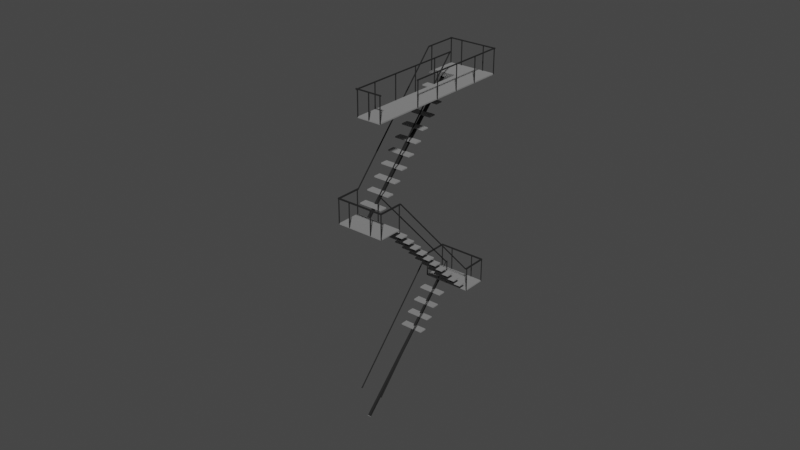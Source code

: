 # Source: stairs.blend  (saved by Blender 3.2.14; exported with 4.5.12 LTS)
import bpy
from mathutils import Matrix  # noqa: F401  (used for matrix-valued properties, if any)

bpy.ops.wm.read_factory_settings(use_empty=True)
scene = bpy.context.scene
scene.name = 'Scene'

# ---- collections
col_collection = bpy.data.collections.new('Collection'); scene.collection.children.link(col_collection)

# ---- materials (node trees are filled in below, after node groups)
mat_material_001 = bpy.data.materials.new('Material.001')
mat_material_001.use_transparent_shadow = False
mat_material = bpy.data.materials.new('Material')
mat_material.alpha_threshold = 0.0
mat_material.use_transparent_shadow = False
mat_material.line_color = (0.0, 0.0, 0.0, 1.0)

# ---- material node trees
mat_material_001.use_nodes = True; mat_material_001.node_tree.nodes.clear()
_N = mat_material_001.node_tree.nodes; _L = mat_material_001.node_tree.links
n0 = _N.new('ShaderNodeBsdfPrincipled'); n0.name = 'Principled BSDF'; n0.location = (10, 300)
n0.distribution = 'GGX'
n0.subsurface_method = 'RANDOM_WALK_SKIN'
n0.inputs[0].default_value = (0.009018, 0.009018, 0.009018, 1.0)
n0.inputs[2].default_value = 0.9094
n0.inputs[3].default_value = 1.45
n0.inputs[27].default_value = (0.0, 0.0, 0.0, 1.0)
n0.inputs[28].default_value = 1.0
n1 = _N.new('ShaderNodeOutputMaterial'); n1.name = 'Material Output'; n1.location = (300, 300)
_L.new(n0.outputs[0], n1.inputs[0])
n1.is_active_output = True
mat_material.use_nodes = True; mat_material.node_tree.nodes.clear()
_N = mat_material.node_tree.nodes; _L = mat_material.node_tree.links
n0 = _N.new('ShaderNodeOutputMaterial'); n0.name = 'Material Output'; n0.location = (300, 300)
n1 = _N.new('ShaderNodeBsdfPrincipled'); n1.name = 'Principled BSDF'; n1.location = (10, 300)
n1.distribution = 'GGX'
n1.subsurface_method = 'RANDOM_WALK_SKIN'
n1.inputs[0].default_value = (0.402, 0.402, 0.402, 1.0)
n1.inputs[1].default_value = 0.6614
n1.inputs[2].default_value = 0.8331
n1.inputs[3].default_value = 1.45
n1.inputs[13].default_value = 0.1535
n1.inputs[27].default_value = (0.0, 0.0, 0.0, 1.0)
n1.inputs[28].default_value = 1.0
_L.new(n1.outputs[0], n0.inputs[0])
n0.is_active_output = True

# ---- world
world_world = bpy.data.worlds.new('World'); scene.world = world_world
world_world.use_nodes = True; world_world.node_tree.nodes.clear()
_N = world_world.node_tree.nodes; _L = world_world.node_tree.links
n0 = _N.new('ShaderNodeOutputWorld'); n0.name = 'World Output'; n0.location = (300, 300)
n1 = _N.new('ShaderNodeBackground'); n1.name = 'Background'; n1.location = (10, 300)
n1.inputs[0].default_value = (0.05088, 0.05088, 0.05088, 1.0)
_L.new(n1.outputs[0], n0.inputs[0])
n0.is_active_output = True
world_world.color = (0.05088, 0.05088, 0.05088)
world_world.use_sun_shadow = False
world_world.sun_shadow_jitter_overblur = 0.0

# ---- meshes
me_cube_042 = bpy.data.meshes.new('Cube.042')
me_cube_042.from_pydata([(-1.0, -4.903, -61.7), (-1.0, -4.903, -59.7), (-1.0, 0.9995, -1.236), (-1.0, 0.9995, 0.7637), (1.0, -4.903, -61.7), (1.0, -4.903, -59.7), (1.0, 0.9995, -1.236), (1.0, 0.9995, 0.7637), (-1.0, -4.938, -61.35), (-1.0, -4.938, -59.35), (1.0, -4.938, -59.35), (1.0, -4.938, -61.35), (-1.0, 1.041, -0.8216), (-1.0, 1.041, -2.822), (1.0, 1.041, -2.822), (1.0, 1.041, -0.8216), (-115.3, 0.9905, -0.613), (-115.3, 1.024, -0.07272), (-115.3, 0.4096, 338.9), (-115.3, 0.4432, 339.5), (-113.3, 0.9905, -0.613), (-113.3, 1.024, -0.07272), (-113.3, 0.4096, 338.9), (-113.3, 0.4432, 339.5), (-115.3, 1.004, -1.871), (-115.3, 1.038, -1.331), (-113.3, 1.038, -1.331), (-113.3, 1.004, -1.871), (-115.3, 0.4052, 341.4), (-115.3, 0.3715, 340.8), (-113.3, 0.3715, 340.8), (-113.3, 0.4052, 341.4), (-58.14, 0.9905, -0.613), (-58.14, 1.024, -0.07272), (-58.14, 0.4096, 338.9), (-58.14, 0.4432, 339.5), (-56.14, 0.9905, -0.613), (-56.14, 1.024, -0.07272), (-56.14, 0.4096, 338.9), (-56.14, 0.4432, 339.5), (-57.88, 1.016, -5.074), (-57.88, 1.041, -4.672), (-56.4, 1.041, -4.672), (-56.4, 1.016, -5.074), (-58.14, 0.4052, 341.4), (-58.14, 0.3715, 340.8), (-56.14, 0.3715, 340.8), (-56.14, 0.4052, 341.4), (-58.14, -4.903, -61.7), (-58.14, -4.903, -59.7), (-58.14, 0.9995, -1.236), (-58.14, 0.9995, 0.7637), (-56.14, -4.903, -61.7), (-56.14, -4.903, -59.7), (-56.14, 0.9995, -1.236), (-56.14, 0.9995, 0.7637), (-57.88, -4.975, -60.11), (-57.88, -4.975, -58.63), (-56.4, -4.975, -58.63), (-56.4, -4.975, -60.11), (-58.14, 1.041, -0.8215), (-58.14, 1.041, -2.822), (-56.14, 1.041, -2.822), (-56.14, 1.041, -0.8215), (-115.4, -4.356, -401.9), (-115.4, -4.322, -401.3), (-115.4, -4.931, -60.79), (-115.4, -4.898, -60.25), (-113.4, -4.356, -401.9), (-113.4, -4.322, -401.3), (-113.4, -4.931, -60.79), (-113.4, -4.898, -60.25), (-115.4, -4.34, -403.7), (-115.4, -4.307, -403.2), (-113.4, -4.307, -403.2), (-113.4, -4.34, -403.7), (-115.4, -4.936, -58.38), (-115.4, -4.969, -58.92), (-113.4, -4.969, -58.92), (-113.4, -4.936, -58.38), (-57.96, -4.356, -401.9), (-57.96, -4.322, -401.3), (-57.63, -4.926, -60.7), (-57.63, -4.903, -60.34), (-55.96, -4.356, -401.9), (-55.96, -4.322, -401.3), (-56.29, -4.926, -60.7), (-56.29, -4.903, -60.34), (-57.96, -4.34, -403.7), (-57.96, -4.307, -403.2), (-55.96, -4.307, -403.2), (-55.96, -4.34, -403.7), (-57.23, -4.958, -59.33), (-57.23, -4.967, -59.48), (-56.69, -4.967, -59.48), (-56.69, -4.958, -59.33), (-88.09, -4.899, -456.4), (-88.09, -4.8, -455.6), (-88.09, -5.729, -98.58), (-88.09, -5.651, -102.2), (-82.37, -4.899, -456.4), (-82.37, -4.8, -455.6), (-82.37, -5.729, -98.58), (-82.37, -5.651, -102.2), (-88.09, -5.653, -101.3), (-88.09, -5.699, -100.8), (-82.37, -5.699, -100.8), (-82.37, -5.653, -101.3), (-88.09, -4.883, -457.3), (-88.09, -4.784, -456.5), (-82.37, -4.784, -456.5), (-82.37, -4.883, -457.3), (0.08292, -6.351, -68.72), (0.08292, -6.381, -70.99), (0.08292, -5.554, -103.2), (0.08292, -5.584, -105.5), (-114.2, -6.351, -68.72), (-114.2, -6.381, -70.99), (-114.2, -5.554, -103.2), (-114.2, -5.584, -105.5), (-57.06, -0.4374, 306.1), (-57.06, -0.4676, 303.8), (-57.06, -0.1983, 295.8), (-57.06, -0.2285, 293.5), (-114.2, -0.4374, 306.1), (-114.2, -0.4676, 303.8), (-114.2, -0.1983, 295.8), (-114.2, -0.2285, 293.5), (-57.06, -0.4374, 306.1), (-57.06, -0.4676, 303.8), (-57.06, -0.1983, 295.8), (-57.06, -0.2285, 293.5), (-114.2, -0.4374, 306.1), (-114.2, -0.4676, 303.8), (-114.2, -0.1983, 295.8), (-114.2, -0.2285, 293.5), (-57.06, -0.3603, 274.1), (-57.06, -0.3905, 271.8), (-57.06, -0.1212, 263.7), (-57.06, -0.1514, 261.5), (-114.2, -0.3603, 274.1), (-114.2, -0.3905, 271.8), (-114.2, -0.1212, 263.7), (-114.2, -0.1514, 261.5), (-57.06, -0.2832, 242.1), (-57.06, -0.3134, 239.8), (-57.06, -0.04408, 231.7), (-57.06, -0.07428, 229.4), (-114.2, -0.2832, 242.1), (-114.2, -0.3134, 239.8), (-114.2, -0.04408, 231.7), (-114.2, -0.07428, 229.4), (-57.06, -0.206, 210.1), (-57.06, -0.2362, 207.8), (-57.06, 0.03305, 199.7), (-57.06, 0.002841, 197.4), (-114.2, -0.206, 210.1), (-114.2, -0.2362, 207.8), (-114.2, 0.03305, 199.7), (-114.2, 0.002841, 197.4), (-57.06, -0.1289, 178.0), (-57.06, -0.1591, 175.8), (-57.06, 0.1102, 167.7), (-57.06, 0.07997, 165.4), (-114.2, -0.1289, 178.0), (-114.2, -0.1591, 175.8), (-114.2, 0.1102, 167.7), (-114.2, 0.07997, 165.4), (-57.06, -0.05178, 146.0), (-57.06, -0.08198, 143.7), (-57.06, 0.1873, 135.7), (-57.06, 0.1571, 133.4), (-114.2, -0.05178, 146.0), (-114.2, -0.08198, 143.7), (-114.2, 0.1873, 135.7), (-114.2, 0.1571, 133.4), (-57.06, 0.02535, 114.0), (-57.06, -0.004859, 111.7), (-57.06, 0.2644, 103.6), (-57.06, 0.2342, 101.4), (-114.2, 0.02535, 114.0), (-114.2, -0.004859, 111.7), (-114.2, 0.2644, 103.6), (-114.2, 0.2342, 101.4), (-57.06, 0.1025, 81.96), (-57.06, 0.07227, 79.69), (-57.06, 0.3415, 71.61), (-57.06, 0.3113, 69.33), (-114.2, 0.1025, 81.96), (-114.2, 0.07227, 79.69), (-114.2, 0.3415, 71.61), (-114.2, 0.3113, 69.33), (-57.06, 0.1796, 49.94), (-57.06, 0.1494, 47.66), (-57.06, 0.4187, 39.58), (-57.06, 0.3885, 37.31), (-114.2, 0.1796, 49.94), (-114.2, 0.1494, 47.66), (-114.2, 0.4187, 39.58), (-114.2, 0.3885, 37.31), (-57.06, 0.2567, 17.92), (-57.06, 0.2265, 15.64), (-57.06, 0.4958, 7.561), (-57.06, 0.4656, 5.285), (-114.2, 0.2567, 17.92), (-114.2, 0.2265, 15.64), (-114.2, 0.4958, 7.561), (-114.2, 0.4656, 5.285), (-57.06, 0.3338, -14.11), (-57.06, 0.3036, -16.38), (-57.06, 0.5729, -24.46), (-57.06, 0.5427, -26.74), (-114.2, 0.3338, -14.11), (-114.2, 0.3036, -16.38), (-114.2, 0.5729, -24.46), (-114.2, 0.5427, -26.74), (0.08292, 0.4508, -47.85), (0.08292, 0.4206, -50.13), (0.08292, 1.248, -82.37), (0.08292, 1.218, -84.65), (-114.2, 0.4508, -47.85), (-114.2, 0.4206, -50.13), (-114.2, 1.248, -82.37), (-114.2, 1.218, -84.65), (0.08292, -0.1494, -50.54), (0.08292, -0.1796, -52.81), (0.08292, 0.08964, -60.89), (0.08292, 0.05943, -63.17), (-57.06, -0.1494, -50.54), (-57.06, -0.1796, -52.81), (-57.06, 0.08964, -60.89), (-57.06, 0.05943, -63.17), (0.08292, -0.7098, -54.94), (0.08292, -0.74, -57.22), (0.08292, -0.4708, -65.3), (0.08292, -0.501, -67.58), (-57.06, -0.7098, -54.94), (-57.06, -0.74, -57.22), (-57.06, -0.4708, -65.3), (-57.06, -0.501, -67.58), (0.08292, -1.27, -59.35), (0.08292, -1.3, -61.63), (0.08292, -1.031, -69.71), (0.08292, -1.061, -71.98), (-57.06, -1.27, -59.35), (-57.06, -1.3, -61.63), (-57.06, -1.031, -69.71), (-57.06, -1.061, -71.98), (0.08292, -1.831, -63.76), (0.08292, -1.861, -66.03), (0.08292, -1.592, -74.11), (0.08292, -1.622, -76.39), (-57.06, -1.831, -63.76), (-57.06, -1.861, -66.03), (-57.06, -1.592, -74.11), (-57.06, -1.622, -76.39), (0.08292, -2.391, -68.16), (0.08292, -2.421, -70.44), (0.08292, -2.152, -78.52), (0.08292, -2.182, -80.8), (-57.06, -2.391, -68.16), (-57.06, -2.421, -70.44), (-57.06, -2.152, -78.52), (-57.06, -2.182, -80.8), (0.08292, -2.951, -72.57), (0.08292, -2.982, -74.85), (0.08292, -2.712, -82.93), (0.08292, -2.743, -85.2), (-57.06, -2.951, -72.57), (-57.06, -2.982, -74.85), (-57.06, -2.712, -82.93), (-57.06, -2.743, -85.2), (0.08292, -3.512, -76.98), (0.08292, -3.542, -79.26), (0.08292, -3.273, -87.33), (0.08292, -3.303, -89.61), (-57.06, -3.512, -76.98), (-57.06, -3.542, -79.26), (-57.06, -3.273, -87.33), (-57.06, -3.303, -89.61), (0.08292, -4.072, -81.39), (0.08292, -4.102, -83.66), (0.08292, -3.833, -91.74), (0.08292, -3.863, -94.02), (-57.06, -4.072, -81.39), (-57.06, -4.102, -83.66), (-57.06, -3.833, -91.74), (-57.06, -3.863, -94.02), (0.08292, -4.633, -85.79), (0.08292, -4.663, -88.07), (0.08292, -4.394, -96.15), (0.08292, -4.424, -98.43), (-57.06, -4.633, -85.79), (-57.06, -4.663, -88.07), (-57.06, -4.394, -96.15), (-57.06, -4.424, -98.43), (0.08292, -5.193, -90.2), (0.08292, -5.223, -92.48), (0.08292, -4.954, -100.6), (0.08292, -4.984, -102.8), (-57.06, -5.193, -90.2), (-57.06, -5.223, -92.48), (-57.06, -4.954, -100.6), (-57.06, -4.984, -102.8), (-57.06, -5.676, -126.6), (-57.06, -5.707, -128.9), (-57.06, -5.437, -137.0), (-57.06, -5.467, -139.3), (-114.2, -5.676, -126.6), (-114.2, -5.707, -128.9), (-114.2, -5.437, -137.0), (-114.2, -5.467, -139.3), (-57.06, -5.599, -158.7), (-57.06, -5.629, -160.9), (-57.06, -5.36, -169.0), (-57.06, -5.39, -171.3), (-114.2, -5.599, -158.7), (-114.2, -5.629, -160.9), (-114.2, -5.36, -169.0), (-114.2, -5.39, -171.3), (-57.06, -5.522, -190.7), (-57.06, -5.552, -193.0), (-57.06, -5.283, -201.0), (-57.06, -5.313, -203.3), (-114.2, -5.522, -190.7), (-114.2, -5.552, -193.0), (-114.2, -5.283, -201.0), (-114.2, -5.313, -203.3), (-57.06, -5.445, -222.7), (-57.06, -5.475, -225.0), (-57.06, -5.206, -233.1), (-57.06, -5.236, -235.3), (-114.2, -5.445, -222.7), (-114.2, -5.475, -225.0), (-114.2, -5.206, -233.1), (-114.2, -5.236, -235.3), (-88.49, 0.3502, -51.23), (-88.49, 0.4492, -50.45), (-88.49, -0.5008, 302.1), (-88.49, -0.4017, 302.9), (-82.77, 0.3502, -51.23), (-82.77, 0.4492, -50.45), (-82.77, -0.5008, 302.1), (-82.77, -0.4017, 302.9), (-88.49, -0.4039, 303.8), (-88.49, -0.4497, 304.4), (-82.77, -0.4497, 304.4), (-82.77, -0.4039, 303.8), (-88.49, 0.3658, -52.18), (-88.49, 0.4649, -51.4), (-82.77, 0.4649, -51.4), (-82.77, 0.3658, -52.18), (-30.01, -5.629, -103.3), (-30.01, -5.714, -98.99), (-30.01, 0.4832, -56.02), (-30.01, 0.4695, -50.36), (-24.3, -5.629, -103.3), (-24.3, -5.714, -98.99), (-24.3, 0.4832, -56.02), (-24.3, 0.4695, -50.36), (-30.01, 0.4854, -50.23), (-30.01, 0.5072, -52.6), (-24.3, 0.5072, -52.6), (-24.3, 0.4854, -50.23), (-30.01, -5.68, -101.0), (-30.01, -5.734, -98.38), (-24.3, -5.734, -98.38), (-24.3, -5.68, -101.0), (-57.06, -1.324, 341.0), (-114.2, -1.324, 341.0), (-57.06, -1.294, 343.2), (-114.2, -1.294, 343.2), (-0.2367, -0.4374, 306.1), (-0.2367, -0.4676, 303.8), (-0.2367, -1.294, 343.2), (-0.2367, -1.324, 341.0), (-57.06, 3.914, 117.6), (-57.06, 3.884, 115.3), (-0.2367, 3.914, 117.6), (-0.2367, 3.884, 115.3), (-115.1, 0.4477, -49.51), (-115.1, 1.052, -3.973), (-115.1, 0.4238, -48.48), (-115.1, 1.028, -2.938), (-113.3, 0.4477, -49.51), (-113.3, 1.052, -3.973), (-113.3, 0.4238, -48.48), (-113.3, 1.028, -2.938), (-115.1, -0.321, 299.3), (-115.1, 0.2831, 344.8), (-115.1, -0.3449, 300.3), (-115.1, 0.2592, 345.9), (-113.3, -0.321, 299.3), (-113.3, 0.2831, 344.8), (-113.3, -0.3449, 300.3), (-113.3, 0.2592, 345.9), (-115.1, -1.277, 340.7), (-115.1, -0.6732, 386.3), (-115.1, -1.301, 341.8), (-115.1, -0.6971, 387.3), (-113.3, -1.277, 340.7), (-113.3, -0.6732, 386.3), (-113.3, -1.301, 341.8), (-113.3, -0.6971, 387.3), (-0.7742, -1.277, 340.7), (-0.7742, -0.6732, 386.3), (-0.7742, -1.301, 341.8), (-0.7742, -0.6971, 387.3), (0.9401, -1.277, 340.7), (0.9401, -0.6732, 386.3), (0.9401, -1.301, 341.8), (0.9401, -0.6971, 387.3), (-0.7742, -0.321, 299.3), (-0.7742, 0.2831, 344.8), (-0.7742, -0.3449, 300.3), (-0.7742, 0.2592, 345.9), (0.9401, -0.321, 299.3), (0.9401, 0.2831, 344.8), (0.9401, -0.3449, 300.3), (0.9401, 0.2592, 345.9), (-0.7742, 0.5556, 261.3), (-0.7742, 1.16, 306.9), (-0.7742, 0.5317, 262.4), (-0.7742, 1.136, 307.9), (0.9401, 0.5556, 261.3), (0.9401, 1.16, 306.9), (0.9401, 0.5317, 262.4), (0.9401, 1.136, 307.9), (-0.7742, 1.432, 223.3), (-0.7742, 2.036, 268.9), (-0.7742, 1.408, 224.4), (-0.7742, 2.012, 269.9), (0.9401, 1.432, 223.3), (0.9401, 2.036, 268.9), (0.9401, 1.408, 224.4), (0.9401, 2.012, 269.9), (-0.7742, 2.309, 185.4), (-0.7742, 2.913, 230.9), (-0.7742, 2.285, 186.4), (-0.7742, 2.889, 231.9), (0.9401, 2.309, 185.4), (0.9401, 2.913, 230.9), (0.9401, 2.285, 186.4), (0.9401, 2.889, 231.9), (-0.7742, 3.903, 116.3), (-0.7742, 4.507, 161.9), (-0.7742, 3.879, 117.4), (-0.7742, 4.483, 162.9), (0.9401, 3.903, 116.3), (0.9401, 4.507, 161.9), (0.9401, 3.879, 117.4), (0.9401, 4.483, 162.9), (-57.92, 0.5556, 261.3), (-57.92, 1.16, 306.9), (-57.92, 0.5317, 262.4), (-57.92, 1.136, 307.9), (-56.2, 0.5556, 261.3), (-56.2, 1.16, 306.9), (-56.2, 0.5317, 262.4), (-56.2, 1.136, 307.9), (-57.92, 1.432, 223.3), (-57.92, 2.036, 268.9), (-57.92, 1.408, 224.4), (-57.92, 2.012, 269.9), (-56.2, 1.432, 223.3), (-56.2, 2.036, 268.9), (-56.2, 1.408, 224.4), (-56.2, 2.012, 269.9), (-57.92, 2.309, 185.4), (-57.92, 2.913, 230.9), (-57.92, 2.285, 186.4), (-57.92, 2.889, 231.9), (-56.2, 2.309, 185.4), (-56.2, 2.913, 230.9), (-56.2, 2.285, 186.4), (-56.2, 2.889, 231.9), (-57.92, 3.185, 147.4), (-57.92, 3.789, 192.9), (-57.92, 3.161, 148.4), (-57.92, 3.766, 194.0), (-56.2, 3.185, 147.4), (-56.2, 3.789, 192.9), (-56.2, 3.161, 148.4), (-56.2, 3.766, 194.0), (-57.92, 3.903, 116.3), (-57.92, 4.507, 161.9), (-57.92, 3.879, 117.4), (-57.92, 4.483, 162.9), (-56.2, 3.903, 116.3), (-56.2, 4.507, 161.9), (-56.2, 3.879, 117.4), (-56.2, 4.483, 162.9), (-29.35, 3.903, 116.3), (-29.35, 4.507, 161.9), (-29.35, 3.879, 117.4), (-29.35, 4.483, 162.9), (-27.63, 3.903, 116.3), (-27.63, 4.507, 161.9), (-27.63, 3.879, 117.4), (-27.63, 4.483, 162.9), (-29.35, -1.277, 340.7), (-29.35, -0.6732, 386.3), (-29.35, -1.301, 341.8), (-29.35, -0.6971, 387.3), (-27.63, -1.277, 340.7), (-27.63, -0.6732, 386.3), (-27.63, -1.301, 341.8), (-27.63, -0.6971, 387.3), (-86.49, -1.277, 340.7), (-86.49, -0.6732, 386.3), (-86.49, -1.301, 341.8), (-86.49, -0.6971, 387.3), (-84.77, -1.277, 340.7), (-84.77, -0.6732, 386.3), (-84.77, -1.301, 341.8), (-84.77, -0.6971, 387.3), (-0.7742, 1.245, -84.03), (-0.7742, 1.849, -38.49), (-0.7742, 1.221, -83.0), (-0.7742, 1.825, -37.46), (0.9401, 1.245, -84.03), (0.9401, 1.849, -38.49), (0.9401, 1.221, -83.0), (0.9401, 1.825, -37.46), (-115.1, 1.245, -84.03), (-115.1, 1.849, -38.49), (-115.1, 1.221, -83.0), (-115.1, 1.825, -37.46), (-113.3, 1.245, -84.03), (-113.3, 1.849, -38.49), (-113.3, 1.221, -83.0), (-113.3, 1.825, -37.46), (-86.59, 1.245, -84.03), (-86.59, 1.849, -38.49), (-86.59, 1.221, -83.0), (-86.59, 1.825, -37.46), (-84.88, 1.245, -84.03), (-84.88, 1.849, -38.49), (-84.88, 1.221, -83.0), (-84.88, 1.825, -37.46), (-29.45, 1.245, -84.03), (-29.45, 1.849, -38.49), (-29.45, 1.221, -83.0), (-29.45, 1.825, -37.46), (-27.73, 1.245, -84.03), (-27.73, 1.849, -38.49), (-27.73, 1.221, -83.0), (-27.73, 1.825, -37.46), (-0.8778, 0.4477, -49.51), (-0.8778, 1.052, -3.973), (-0.8778, 0.4238, -48.48), (-0.8778, 1.028, -2.937), (0.8365, 0.4477, -49.51), (0.8365, 1.052, -3.973), (0.8365, 0.4238, -48.48), (0.8365, 1.028, -2.937), (-58.02, 0.4477, -49.51), (-58.02, 1.052, -3.973), (-58.02, 0.4238, -48.48), (-58.02, 1.028, -2.937), (-56.31, 0.4477, -49.51), (-56.31, 1.052, -3.973), (-56.31, 0.4238, -48.48), (-56.31, 1.028, -2.937), (-115.1, -6.354, -70.37), (-115.1, -5.75, -24.84), (-115.1, -6.378, -69.34), (-115.1, -5.774, -23.8), (-113.3, -6.354, -70.37), (-113.3, -5.75, -24.84), (-113.3, -6.378, -69.34), (-113.3, -5.774, -23.8), (-115.1, -5.557, -104.9), (-115.1, -4.953, -59.36), (-115.1, -5.581, -103.9), (-115.1, -4.977, -58.32), (-113.3, -5.557, -104.9), (-113.3, -4.953, -59.36), (-113.3, -5.581, -103.9), (-113.3, -4.977, -58.32), (-86.49, -6.354, -70.37), (-86.49, -5.75, -24.84), (-86.49, -6.378, -69.34), (-86.49, -5.774, -23.8), (-84.77, -6.354, -70.37), (-84.77, -5.75, -24.84), (-84.77, -6.378, -69.34), (-84.77, -5.774, -23.8), (-29.35, -6.354, -70.37), (-29.35, -5.75, -24.84), (-29.35, -6.378, -69.34), (-29.35, -5.774, -23.8), (-27.63, -6.354, -70.37), (-27.63, -5.75, -24.84), (-27.63, -6.378, -69.34), (-27.63, -5.774, -23.8), (-0.7742, -6.354, -70.37), (-0.7742, -5.75, -24.84), (-0.7742, -6.378, -69.34), (-0.7742, -5.774, -23.8), (0.9401, -6.354, -70.37), (0.9401, -5.75, -24.84), (0.9401, -6.378, -69.34), (0.9401, -5.774, -23.8), (-0.7742, -5.557, -104.9), (-0.7742, -4.953, -59.36), (-0.7742, -5.581, -103.9), (-0.7742, -4.977, -58.32), (0.9401, -5.557, -104.9), (0.9401, -4.953, -59.36), (0.9401, -5.581, -103.9), (0.9401, -4.977, -58.32), (-57.92, -5.557, -104.9), (-57.92, -4.953, -59.36), (-57.92, -5.581, -103.9), (-57.92, -4.977, -58.32), (-56.2, -5.557, -104.9), (-56.2, -4.953, -59.36), (-56.2, -5.581, -103.9), (-56.2, -4.977, -58.32), (2.729, 4.504, 161.3), (2.729, 4.528, 163.1), (-61.08, 4.504, 161.3), (-61.08, 4.528, 163.1), (2.729, 4.472, 162.6), (2.729, 4.496, 164.5), (-61.08, 4.472, 162.6), (-61.08, 4.496, 164.5), (-58.23, 4.536, 159.9), (-58.23, 4.56, 161.7), (-58.23, 0.3565, 340.9), (-58.23, 0.3806, 342.7), (-55.94, 4.536, 159.9), (-55.94, 4.56, 161.7), (-55.94, 0.3565, 340.9), (-55.94, 0.3806, 342.7), (-1.102, 2.927, 229.6), (-1.102, 2.951, 231.4), (-1.102, -0.718, 387.5), (-1.102, -0.6939, 389.3), (1.184, 2.927, 229.6), (1.184, 2.951, 231.4), (1.184, -0.718, 387.5), (1.184, -0.6939, 389.3), (2.282, -0.6762, 385.7), (2.282, -0.6521, 387.5), (-116.5, -0.6762, 385.7), (-116.5, -0.6521, 387.5), (2.282, -0.7081, 387.0), (2.282, -0.684, 388.9), (-116.5, -0.7081, 387.0), (-116.5, -0.684, 388.9), (-115.4, 0.4104, 338.6), (-115.4, 0.4345, 340.4), (-115.4, -0.7276, 387.9), (-115.4, -0.7035, 389.7), (-113.1, 0.4104, 338.6), (-113.1, 0.4345, 340.4), (-113.1, -0.7276, 387.9), (-113.1, -0.7035, 389.7), (-115.6, 1.854, -39.12), (-115.6, 1.884, -36.84), (-115.6, 0.9973, -2.006), (-115.6, 1.028, 0.2708), (-112.7, 1.854, -39.12), (-112.7, 1.884, -36.84), (-112.7, 0.9973, -2.006), (-112.7, 1.028, 0.2708), (-1.395, 1.854, -39.12), (-1.395, 1.884, -36.84), (-1.395, 0.9973, -2.006), (-1.395, 1.028, 0.2708), (1.462, 1.854, -39.12), (1.462, 1.884, -36.84), (1.462, 0.9973, -2.006), (1.462, 1.028, 0.2708), (0.4961, 1.854, -39.11), (0.4961, 1.884, -36.84), (-114.9, 1.854, -39.11), (-114.9, 1.884, -36.84), (0.4961, 1.814, -37.39), (0.4961, 1.844, -35.11), (-114.9, 1.814, -37.39), (-114.9, 1.844, -35.11), (1.182, -5.794, -24.48), (1.182, -5.763, -22.2), (1.182, -4.937, -61.59), (1.182, -4.907, -59.31), (-1.676, -5.794, -24.48), (-1.676, -5.763, -22.2), (-1.676, -4.937, -61.59), (-1.676, -4.907, -59.31), (-113.0, -5.794, -24.48), (-113.0, -5.763, -22.2), (-113.0, -4.937, -61.59), (-113.0, -4.907, -59.31), (-115.9, -5.794, -24.48), (-115.9, -5.763, -22.2), (-115.9, -4.937, -61.59), (-115.9, -4.907, -59.31), (-114.9, -5.793, -24.48), (-114.9, -5.763, -22.21), (0.4763, -5.793, -24.48), (0.4763, -5.763, -22.21), (-114.9, -5.754, -26.21), (-114.9, -5.723, -23.93), (0.4763, -5.754, -26.21), (0.4763, -5.723, -23.93)], [], [(0, 1, 3, 2), (7, 6, 14, 15), (6, 7, 5, 4), (5, 1, 9, 10), (2, 6, 4, 0), (7, 3, 1, 5), (11, 10, 9, 8), (4, 5, 10, 11), (1, 0, 8, 9), (0, 4, 11, 8), (13, 12, 15, 14), (6, 2, 13, 14), (3, 7, 15, 12), (2, 3, 12, 13), (16, 17, 19, 18), (23, 22, 30, 31), (22, 23, 21, 20), (21, 17, 25, 26), (18, 22, 20, 16), (23, 19, 17, 21), (27, 26, 25, 24), (20, 21, 26, 27), (17, 16, 24, 25), (16, 20, 27, 24), (29, 28, 31, 30), (22, 18, 29, 30), (19, 23, 31, 28), (18, 19, 28, 29), (32, 33, 35, 34), (39, 38, 46, 47), (38, 39, 37, 36), (37, 33, 41, 42), (34, 38, 36, 32), (39, 35, 33, 37), (43, 42, 41, 40), (36, 37, 42, 43), (33, 32, 40, 41), (32, 36, 43, 40), (45, 44, 47, 46), (38, 34, 45, 46), (35, 39, 47, 44), (34, 35, 44, 45), (48, 49, 51, 50), (55, 54, 62, 63), (54, 55, 53, 52), (53, 49, 57, 58), (50, 54, 52, 48), (55, 51, 49, 53), (59, 58, 57, 56), (52, 53, 58, 59), (49, 48, 56, 57), (48, 52, 59, 56), (61, 60, 63, 62), (54, 50, 61, 62), (51, 55, 63, 60), (50, 51, 60, 61), (64, 65, 67, 66), (71, 70, 78, 79), (70, 71, 69, 68), (69, 65, 73, 74), (66, 70, 68, 64), (71, 67, 65, 69), (75, 74, 73, 72), (68, 69, 74, 75), (65, 64, 72, 73), (64, 68, 75, 72), (77, 76, 79, 78), (70, 66, 77, 78), (67, 71, 79, 76), (66, 67, 76, 77), (80, 81, 83, 82), (87, 86, 94, 95), (86, 87, 85, 84), (85, 81, 89, 90), (82, 86, 84, 80), (87, 83, 81, 85), (91, 90, 89, 88), (84, 85, 90, 91), (81, 80, 88, 89), (80, 84, 91, 88), (93, 92, 95, 94), (86, 82, 93, 94), (83, 87, 95, 92), (82, 83, 92, 93), (96, 97, 99, 98), (103, 102, 106, 107), (102, 103, 101, 100), (101, 97, 109, 110), (98, 102, 100, 96), (103, 99, 97, 101), (105, 104, 107, 106), (102, 98, 105, 106), (99, 103, 107, 104), (98, 99, 104, 105), (111, 110, 109, 108), (100, 101, 110, 111), (97, 96, 108, 109), (96, 100, 111, 108), (112, 116, 118, 114), (115, 114, 118, 119), (119, 118, 116, 117), (117, 113, 115, 119), (113, 112, 114, 115), (117, 116, 112, 113), (120, 124, 126, 122), (123, 122, 126, 127), (127, 126, 124, 125), (125, 121, 123, 127), (121, 120, 122, 123), (125, 124, 120, 121), (128, 132, 134, 130), (131, 130, 134, 135), (135, 134, 132, 133), (133, 129, 131, 135), (129, 128, 130, 131), (370, 128, 372, 374), (136, 140, 142, 138), (139, 138, 142, 143), (143, 142, 140, 141), (141, 137, 139, 143), (137, 136, 138, 139), (141, 140, 136, 137), (144, 148, 150, 146), (147, 146, 150, 151), (151, 150, 148, 149), (149, 145, 147, 151), (145, 144, 146, 147), (149, 148, 144, 145), (152, 156, 158, 154), (155, 154, 158, 159), (159, 158, 156, 157), (157, 153, 155, 159), (153, 152, 154, 155), (157, 156, 152, 153), (160, 164, 166, 162), (163, 162, 166, 167), (167, 166, 164, 165), (165, 161, 163, 167), (161, 160, 162, 163), (165, 164, 160, 161), (168, 172, 174, 170), (171, 170, 174, 175), (175, 174, 172, 173), (173, 169, 171, 175), (169, 168, 170, 171), (173, 172, 168, 169), (176, 180, 182, 178), (179, 178, 182, 183), (183, 182, 180, 181), (181, 177, 179, 183), (177, 176, 178, 179), (181, 180, 176, 177), (184, 188, 190, 186), (187, 186, 190, 191), (191, 190, 188, 189), (189, 185, 187, 191), (185, 184, 186, 187), (189, 188, 184, 185), (192, 196, 198, 194), (195, 194, 198, 199), (199, 198, 196, 197), (197, 193, 195, 199), (193, 192, 194, 195), (197, 196, 192, 193), (200, 204, 206, 202), (203, 202, 206, 207), (207, 206, 204, 205), (205, 201, 203, 207), (201, 200, 202, 203), (205, 204, 200, 201), (208, 212, 214, 210), (211, 210, 214, 215), (215, 214, 212, 213), (213, 209, 211, 215), (209, 208, 210, 211), (213, 212, 208, 209), (216, 220, 222, 218), (219, 218, 222, 223), (223, 222, 220, 221), (221, 217, 219, 223), (217, 216, 218, 219), (221, 220, 216, 217), (224, 228, 230, 226), (227, 226, 230, 231), (231, 230, 228, 229), (229, 225, 227, 231), (225, 224, 226, 227), (229, 228, 224, 225), (232, 236, 238, 234), (235, 234, 238, 239), (239, 238, 236, 237), (237, 233, 235, 239), (233, 232, 234, 235), (237, 236, 232, 233), (240, 244, 246, 242), (243, 242, 246, 247), (247, 246, 244, 245), (245, 241, 243, 247), (241, 240, 242, 243), (245, 244, 240, 241), (248, 252, 254, 250), (251, 250, 254, 255), (255, 254, 252, 253), (253, 249, 251, 255), (249, 248, 250, 251), (253, 252, 248, 249), (256, 260, 262, 258), (259, 258, 262, 263), (263, 262, 260, 261), (261, 257, 259, 263), (257, 256, 258, 259), (261, 260, 256, 257), (264, 268, 270, 266), (267, 266, 270, 271), (271, 270, 268, 269), (269, 265, 267, 271), (265, 264, 266, 267), (269, 268, 264, 265), (272, 276, 278, 274), (275, 274, 278, 279), (279, 278, 276, 277), (277, 273, 275, 279), (273, 272, 274, 275), (277, 276, 272, 273), (280, 284, 286, 282), (283, 282, 286, 287), (287, 286, 284, 285), (285, 281, 283, 287), (281, 280, 282, 283), (285, 284, 280, 281), (288, 292, 294, 290), (291, 290, 294, 295), (295, 294, 292, 293), (293, 289, 291, 295), (289, 288, 290, 291), (293, 292, 288, 289), (296, 300, 302, 298), (299, 298, 302, 303), (303, 302, 300, 301), (301, 297, 299, 303), (297, 296, 298, 299), (301, 300, 296, 297), (304, 308, 310, 306), (307, 306, 310, 311), (311, 310, 308, 309), (309, 305, 307, 311), (305, 304, 306, 307), (309, 308, 304, 305), (312, 316, 318, 314), (315, 314, 318, 319), (319, 318, 316, 317), (317, 313, 315, 319), (313, 312, 314, 315), (317, 316, 312, 313), (320, 324, 326, 322), (323, 322, 326, 327), (327, 326, 324, 325), (325, 321, 323, 327), (321, 320, 322, 323), (325, 324, 320, 321), (328, 332, 334, 330), (331, 330, 334, 335), (335, 334, 332, 333), (333, 329, 331, 335), (329, 328, 330, 331), (333, 332, 328, 329), (336, 337, 339, 338), (343, 342, 346, 347), (342, 343, 341, 340), (341, 337, 349, 350), (338, 342, 340, 336), (343, 339, 337, 341), (345, 344, 347, 346), (342, 338, 345, 346), (339, 343, 347, 344), (338, 339, 344, 345), (351, 350, 349, 348), (340, 341, 350, 351), (337, 336, 348, 349), (336, 340, 351, 348), (352, 353, 355, 354), (359, 358, 362, 363), (358, 359, 357, 356), (357, 353, 365, 366), (354, 358, 356, 352), (359, 355, 353, 357), (361, 360, 363, 362), (358, 354, 361, 362), (355, 359, 363, 360), (354, 355, 360, 361), (367, 366, 365, 364), (356, 357, 366, 367), (353, 352, 364, 365), (352, 356, 367, 364), (369, 371, 370, 368), (133, 132, 371, 369), (129, 133, 369, 368), (132, 128, 370, 371), (372, 373, 375, 374), (368, 370, 374, 375), (372, 128, 376, 378), (129, 368, 375, 373), (376, 377, 379, 378), (128, 129, 377, 376), (373, 372, 378, 379), (129, 373, 379, 377), (380, 381, 383, 382), (382, 383, 387, 386), (386, 387, 385, 384), (384, 385, 381, 380), (382, 386, 384, 380), (387, 383, 381, 385), (388, 389, 391, 390), (390, 391, 395, 394), (394, 395, 393, 392), (392, 393, 389, 388), (390, 394, 392, 388), (395, 391, 389, 393), (396, 397, 399, 398), (398, 399, 403, 402), (402, 403, 401, 400), (400, 401, 397, 396), (398, 402, 400, 396), (403, 399, 397, 401), (404, 405, 407, 406), (406, 407, 411, 410), (410, 411, 409, 408), (408, 409, 405, 404), (406, 410, 408, 404), (411, 407, 405, 409), (412, 413, 415, 414), (414, 415, 419, 418), (418, 419, 417, 416), (416, 417, 413, 412), (414, 418, 416, 412), (419, 415, 413, 417), (420, 421, 423, 422), (422, 423, 427, 426), (426, 427, 425, 424), (424, 425, 421, 420), (422, 426, 424, 420), (427, 423, 421, 425), (428, 429, 431, 430), (430, 431, 435, 434), (434, 435, 433, 432), (432, 433, 429, 428), (430, 434, 432, 428), (435, 431, 429, 433), (436, 437, 439, 438), (438, 439, 443, 442), (442, 443, 441, 440), (440, 441, 437, 436), (438, 442, 440, 436), (443, 439, 437, 441), (444, 445, 447, 446), (446, 447, 451, 450), (450, 451, 449, 448), (448, 449, 445, 444), (446, 450, 448, 444), (451, 447, 445, 449), (452, 453, 455, 454), (454, 455, 459, 458), (458, 459, 457, 456), (456, 457, 453, 452), (454, 458, 456, 452), (459, 455, 453, 457), (460, 461, 463, 462), (462, 463, 467, 466), (466, 467, 465, 464), (464, 465, 461, 460), (462, 466, 464, 460), (467, 463, 461, 465), (468, 469, 471, 470), (470, 471, 475, 474), (474, 475, 473, 472), (472, 473, 469, 468), (470, 474, 472, 468), (475, 471, 469, 473), (476, 477, 479, 478), (478, 479, 483, 482), (482, 483, 481, 480), (480, 481, 477, 476), (478, 482, 480, 476), (483, 479, 477, 481), (484, 485, 487, 486), (486, 487, 491, 490), (490, 491, 489, 488), (488, 489, 485, 484), (486, 490, 488, 484), (491, 487, 485, 489), (492, 493, 495, 494), (494, 495, 499, 498), (498, 499, 497, 496), (496, 497, 493, 492), (494, 498, 496, 492), (499, 495, 493, 497), (500, 501, 503, 502), (502, 503, 507, 506), (506, 507, 505, 504), (504, 505, 501, 500), (502, 506, 504, 500), (507, 503, 501, 505), (508, 509, 511, 510), (510, 511, 515, 514), (514, 515, 513, 512), (512, 513, 509, 508), (510, 514, 512, 508), (515, 511, 509, 513), (516, 517, 519, 518), (518, 519, 523, 522), (522, 523, 521, 520), (520, 521, 517, 516), (518, 522, 520, 516), (523, 519, 517, 521), (524, 525, 527, 526), (526, 527, 531, 530), (530, 531, 529, 528), (528, 529, 525, 524), (526, 530, 528, 524), (531, 527, 525, 529), (532, 533, 535, 534), (534, 535, 539, 538), (538, 539, 537, 536), (536, 537, 533, 532), (534, 538, 536, 532), (539, 535, 533, 537), (540, 541, 543, 542), (542, 543, 547, 546), (546, 547, 545, 544), (544, 545, 541, 540), (542, 546, 544, 540), (547, 543, 541, 545), (548, 549, 551, 550), (550, 551, 555, 554), (554, 555, 553, 552), (552, 553, 549, 548), (550, 554, 552, 548), (555, 551, 549, 553), (556, 557, 559, 558), (558, 559, 563, 562), (562, 563, 561, 560), (560, 561, 557, 556), (558, 562, 560, 556), (563, 559, 557, 561), (564, 565, 567, 566), (566, 567, 571, 570), (570, 571, 569, 568), (568, 569, 565, 564), (566, 570, 568, 564), (571, 567, 565, 569), (572, 573, 575, 574), (574, 575, 579, 578), (578, 579, 577, 576), (576, 577, 573, 572), (574, 578, 576, 572), (579, 575, 573, 577), (580, 581, 583, 582), (582, 583, 587, 586), (586, 587, 585, 584), (584, 585, 581, 580), (582, 586, 584, 580), (587, 583, 581, 585), (588, 589, 591, 590), (590, 591, 595, 594), (594, 595, 593, 592), (592, 593, 589, 588), (590, 594, 592, 588), (595, 591, 589, 593), (596, 597, 599, 598), (598, 599, 603, 602), (602, 603, 601, 600), (600, 601, 597, 596), (598, 602, 600, 596), (603, 599, 597, 601), (604, 605, 607, 606), (606, 607, 611, 610), (610, 611, 609, 608), (608, 609, 605, 604), (606, 610, 608, 604), (611, 607, 605, 609), (612, 613, 615, 614), (614, 615, 619, 618), (618, 619, 617, 616), (616, 617, 613, 612), (614, 618, 616, 612), (619, 615, 613, 617), (620, 621, 623, 622), (622, 623, 627, 626), (626, 627, 625, 624), (624, 625, 621, 620), (622, 626, 624, 620), (627, 623, 621, 625), (628, 629, 631, 630), (630, 631, 635, 634), (634, 635, 633, 632), (632, 633, 629, 628), (630, 634, 632, 628), (635, 631, 629, 633), (636, 637, 639, 638), (638, 639, 643, 642), (642, 643, 641, 640), (640, 641, 637, 636), (638, 642, 640, 636), (643, 639, 637, 641), (644, 645, 647, 646), (646, 647, 651, 650), (650, 651, 649, 648), (648, 649, 645, 644), (646, 650, 648, 644), (651, 647, 645, 649), (652, 653, 655, 654), (654, 655, 659, 658), (658, 659, 657, 656), (656, 657, 653, 652), (654, 658, 656, 652), (659, 655, 653, 657), (660, 661, 663, 662), (662, 663, 667, 666), (666, 667, 665, 664), (664, 665, 661, 660), (662, 666, 664, 660), (667, 663, 661, 665), (668, 669, 671, 670), (670, 671, 675, 674), (674, 675, 673, 672), (672, 673, 669, 668), (670, 674, 672, 668), (675, 671, 669, 673), (676, 677, 679, 678), (678, 679, 683, 682), (682, 683, 681, 680), (680, 681, 677, 676), (678, 682, 680, 676), (683, 679, 677, 681), (684, 685, 687, 686), (686, 687, 691, 690), (690, 691, 689, 688), (688, 689, 685, 684), (686, 690, 688, 684), (691, 687, 685, 689), (692, 693, 695, 694), (694, 695, 699, 698), (698, 699, 697, 696), (696, 697, 693, 692), (694, 698, 696, 692), (699, 695, 693, 697), (700, 701, 703, 702), (702, 703, 707, 706), (706, 707, 705, 704), (704, 705, 701, 700), (702, 706, 704, 700), (707, 703, 701, 705)])
me_cube_042.polygons.foreach_set('material_index', [0, 0, 0, 0, 0, 0, 0, 0, 0, 0, 0, 0, 0, 0, 0, 0, 0, 0, 0, 0, 0, 0, 0, 0, 0, 0, 0, 0, 0, 0, 0, 0, 0, 0, 0, 0, 0, 0, 0, 0, 0, 0, 0, 0, 0, 0, 0, 0, 0, 0, 0, 0, 0, 0, 0, 0, 0, 0, 0, 0, 0, 0, 0, 0, 0, 0, 0, 0, 0, 0, 0, 0, 0, 0, 0, 0, 0, 0, 0, 0, 0, 0, 0, 0, 0, 0, 0, 1, 0, 0, 1, 0, 1, 0, 1, 1, 1, 1, 1, 1, 1, 1, 1, 1, 1, 1, 1, 1, 1, 1, 1, 1, 1, 1, 1, 1, 1, 1, 1, 1, 1, 1, 1, 1, 1, 1, 1, 1, 1, 1, 1, 1, 1, 1, 1, 1, 1, 1, 1, 1, 1, 1, 1, 1, 1, 1, 1, 1, 1, 1, 1, 1, 1, 1, 1, 1, 1, 1, 1, 1, 1, 1, 1, 1, 1, 1, 1, 1, 1, 1, 1, 1, 1, 1, 1, 1, 1, 1, 1, 1, 1, 1, 1, 1, 1, 1, 1, 1, 1, 1, 1, 1, 1, 1, 1, 1, 1, 1, 1, 1, 1, 1, 1, 1, 1, 1, 1, 1, 1, 1, 1, 1, 1, 1, 1, 1, 1, 1, 1, 1, 1, 1, 1, 1, 1, 1, 1, 1, 1, 1, 1, 1, 1, 1, 1, 1, 1, 1, 1, 1, 1, 1, 1, 1, 1, 1, 1, 1, 1, 1, 1, 1, 1, 1, 1, 1, 1, 1, 1, 1, 1, 1, 1, 1, 1, 1, 0, 0, 0, 1, 0, 0, 1, 0, 1, 0, 0, 0, 0, 0, 0, 0, 0, 1, 0, 0, 1, 0, 1, 0, 0, 0, 0, 0, 1, 1, 1, 1, 1, 1, 1, 1, 1, 1, 1, 1, 0, 0, 0, 0, 0, 0, 0, 0, 0, 0, 0, 0, 0, 0, 0, 0, 0, 0, 0, 0, 0, 0, 0, 0, 0, 0, 0, 0, 0, 0, 0, 0, 0, 0, 0, 0, 0, 0, 0, 0, 0, 0, 0, 0, 0, 0, 0, 0, 0, 0, 0, 0, 0, 0, 0, 0, 0, 0, 0, 0, 0, 0, 0, 0, 0, 0, 0, 0, 0, 0, 0, 0, 0, 0, 0, 0, 0, 0, 0, 0, 0, 0, 0, 0, 0, 0, 0, 0, 0, 0, 0, 0, 0, 0, 0, 0, 0, 0, 0, 0, 0, 0, 0, 0, 0, 0, 0, 0, 0, 0, 0, 0, 0, 0, 0, 0, 0, 0, 0, 0, 0, 0, 0, 0, 0, 0, 0, 0, 0, 0, 0, 0, 0, 0, 0, 0, 0, 0, 0, 0, 0, 0, 0, 0, 0, 0, 0, 0, 0, 0, 0, 0, 0, 0, 0, 0, 0, 0, 0, 0, 0, 0, 0, 0, 0, 0, 0, 0, 0, 0, 0, 0, 0, 0, 0, 0, 0, 0, 0, 0, 0, 0, 0, 0, 0, 0, 0, 0, 0, 0, 0, 0, 0, 0, 0, 0, 0, 0, 0, 0, 0, 0, 0, 0, 0, 0, 0, 0, 0, 0, 0, 0, 0, 0, 0, 0, 0, 0, 0, 0, 0, 0, 0, 0, 0, 0, 0, 0, 0, 0, 0, 0, 0, 0, 0, 0, 0, 0, 0, 0, 0, 0, 0, 0, 0, 0])
_uv = me_cube_042.uv_layers.new(name='UVMap')
_uv.uv.foreach_set('vector', [0.375, 0.0, 0.625, 0.0, 0.625, 0.25, 0.375, 0.25, 0.625, 0.5, 0.375, 0.5, 0.375, 0.5, 0.625, 0.5, 0.375, 0.5, 0.625, 0.5, 0.625, 0.75, 0.375, 0.75, 0.625, 0.75, 0.875, 0.75, 0.875, 0.75, 0.625, 0.75, 0.125, 0.5, 0.375, 0.5, 0.375, 0.75, 0.125, 0.75, 0.625, 0.5, 0.875, 0.5, 0.875, 0.75, 0.625, 0.75, 0.375, 0.75, 0.625, 0.75, 0.625, 1.0, 0.375, 1.0, 0.375, 0.75, 0.625, 0.75, 0.625, 0.75, 0.375, 0.75, 0.625, 0.0, 0.375, 0.0, 0.375, 0.0, 0.625, 0.0, 0.125, 0.75, 0.375, 0.75, 0.375, 0.75, 0.125, 0.75, 0.375, 0.25, 0.625, 0.25, 0.625, 0.5, 0.375, 0.5, 0.375, 0.5, 0.125, 0.5, 0.125, 0.5, 0.375, 0.5, 0.875, 0.5, 0.625, 0.5, 0.625, 0.5, 0.875, 0.5, 0.375, 0.25, 0.625, 0.25, 0.625, 0.25, 0.375, 0.25, 0.375, 0.0, 0.625, 0.0, 0.625, 0.25, 0.375, 0.25, 0.625, 0.5, 0.375, 0.5, 0.375, 0.5, 0.625, 0.5, 0.375, 0.5, 0.625, 0.5, 0.625, 0.75, 0.375, 0.75, 0.625, 0.75, 0.875, 0.75, 0.875, 0.75, 0.625, 0.75, 0.125, 0.5, 0.375, 0.5, 0.375, 0.75, 0.125, 0.75, 0.625, 0.5, 0.875, 0.5, 0.875, 0.75, 0.625, 0.75, 0.375, 0.75, 0.625, 0.75, 0.625, 1.0, 0.375, 1.0, 0.375, 0.75, 0.625, 0.75, 0.625, 0.75, 0.375, 0.75, 0.625, 0.0, 0.375, 0.0, 0.375, 0.0, 0.625, 0.0, 0.125, 0.75, 0.375, 0.75, 0.375, 0.75, 0.125, 0.75, 0.375, 0.25, 0.625, 0.25, 0.625, 0.5, 0.375, 0.5, 0.375, 0.5, 0.125, 0.5, 0.125, 0.5, 0.375, 0.5, 0.875, 0.5, 0.625, 0.5, 0.625, 0.5, 0.875, 0.5, 0.375, 0.25, 0.625, 0.25, 0.625, 0.25, 0.375, 0.25, 0.375, 0.0, 0.625, 0.0, 0.625, 0.25, 0.375, 0.25, 0.625, 0.5, 0.375, 0.5, 0.375, 0.5, 0.625, 0.5, 0.375, 0.5, 0.625, 0.5, 0.625, 0.75, 0.375, 0.75, 0.625, 0.75, 0.875, 0.75, 0.875, 0.75, 0.625, 0.75, 0.125, 0.5, 0.375, 0.5, 0.375, 0.75, 0.125, 0.75, 0.625, 0.5, 0.875, 0.5, 0.875, 0.75, 0.625, 0.75, 0.375, 0.75, 0.625, 0.75, 0.625, 1.0, 0.375, 1.0, 0.375, 0.75, 0.625, 0.75, 0.625, 0.75, 0.375, 0.75, 0.625, 0.0, 0.375, 0.0, 0.375, 0.0, 0.625, 0.0, 0.125, 0.75, 0.375, 0.75, 0.375, 0.75, 0.125, 0.75, 0.375, 0.25, 0.625, 0.25, 0.625, 0.5, 0.375, 0.5, 0.375, 0.5, 0.125, 0.5, 0.125, 0.5, 0.375, 0.5, 0.875, 0.5, 0.625, 0.5, 0.625, 0.5, 0.875, 0.5, 0.375, 0.25, 0.625, 0.25, 0.625, 0.25, 0.375, 0.25, 0.375, 0.0, 0.625, 0.0, 0.625, 0.25, 0.375, 0.25, 0.625, 0.5, 0.375, 0.5, 0.375, 0.5, 0.625, 0.5, 0.375, 0.5, 0.625, 0.5, 0.625, 0.75, 0.375, 0.75, 0.625, 0.75, 0.875, 0.75, 0.875, 0.75, 0.625, 0.75, 0.125, 0.5, 0.375, 0.5, 0.375, 0.75, 0.125, 0.75, 0.625, 0.5, 0.875, 0.5, 0.875, 0.75, 0.625, 0.75, 0.375, 0.75, 0.625, 0.75, 0.625, 1.0, 0.375, 1.0, 0.375, 0.75, 0.625, 0.75, 0.625, 0.75, 0.375, 0.75, 0.625, 0.0, 0.375, 0.0, 0.375, 0.0, 0.625, 0.0, 0.125, 0.75, 0.375, 0.75, 0.375, 0.75, 0.125, 0.75, 0.375, 0.25, 0.625, 0.25, 0.625, 0.5, 0.375, 0.5, 0.375, 0.5, 0.125, 0.5, 0.125, 0.5, 0.375, 0.5, 0.875, 0.5, 0.625, 0.5, 0.625, 0.5, 0.875, 0.5, 0.375, 0.25, 0.625, 0.25, 0.625, 0.25, 0.375, 0.25, 0.375, 0.0, 0.625, 0.0, 0.625, 0.25, 0.375, 0.25, 0.625, 0.5, 0.375, 0.5, 0.375, 0.5, 0.625, 0.5, 0.375, 0.5, 0.625, 0.5, 0.625, 0.75, 0.375, 0.75, 0.625, 0.75, 0.875, 0.75, 0.875, 0.75, 0.625, 0.75, 0.125, 0.5, 0.375, 0.5, 0.375, 0.75, 0.125, 0.75, 0.625, 0.5, 0.875, 0.5, 0.875, 0.75, 0.625, 0.75, 0.375, 0.75, 0.625, 0.75, 0.625, 1.0, 0.375, 1.0, 0.375, 0.75, 0.625, 0.75, 0.625, 0.75, 0.375, 0.75, 0.625, 0.0, 0.375, 0.0, 0.375, 0.0, 0.625, 0.0, 0.125, 0.75, 0.375, 0.75, 0.375, 0.75, 0.125, 0.75, 0.375, 0.25, 0.625, 0.25, 0.625, 0.5, 0.375, 0.5, 0.375, 0.5, 0.125, 0.5, 0.125, 0.5, 0.375, 0.5, 0.875, 0.5, 0.625, 0.5, 0.625, 0.5, 0.875, 0.5, 0.375, 0.25, 0.625, 0.25, 0.625, 0.25, 0.375, 0.25, 0.375, 0.0, 0.625, 0.0, 0.625, 0.25, 0.375, 0.25, 0.625, 0.5, 0.375, 0.5, 0.375, 0.5, 0.625, 0.5, 0.375, 0.5, 0.625, 0.5, 0.625, 0.75, 0.375, 0.75, 0.625, 0.75, 0.875, 0.75, 0.875, 0.75, 0.625, 0.75, 0.125, 0.5, 0.375, 0.5, 0.375, 0.75, 0.125, 0.75, 0.625, 0.5, 0.875, 0.5, 0.875, 0.75, 0.625, 0.75, 0.375, 0.75, 0.625, 0.75, 0.625, 1.0, 0.375, 1.0, 0.375, 0.75, 0.625, 0.75, 0.625, 0.75, 0.375, 0.75, 0.625, 0.0, 0.375, 0.0, 0.375, 0.0, 0.625, 0.0, 0.125, 0.75, 0.375, 0.75, 0.375, 0.75, 0.125, 0.75, 0.375, 0.25, 0.625, 0.25, 0.625, 0.5, 0.375, 0.5, 0.375, 0.5, 0.125, 0.5, 0.125, 0.5, 0.375, 0.5, 0.875, 0.5, 0.625, 0.5, 0.625, 0.5, 0.875, 0.5, 0.375, 0.25, 0.625, 0.25, 0.625, 0.25, 0.375, 0.25, 0.375, 0.0, 0.625, 0.0, 0.625, 0.25, 0.375, 0.25, 0.625, 0.5, 0.375, 0.5, 0.375, 0.5, 0.625, 0.5, 0.375, 0.5, 0.625, 0.5, 0.625, 0.75, 0.375, 0.75, 0.625, 0.75, 0.875, 0.75, 0.875, 0.75, 0.625, 0.75, 0.125, 0.5, 0.375, 0.5, 0.375, 0.75, 0.125, 0.75, 0.625, 0.5, 0.875, 0.5, 0.875, 0.75, 0.625, 0.75, 0.375, 0.25, 0.625, 0.25, 0.625, 0.5, 0.375, 0.5, 0.375, 0.5, 0.125, 0.5, 0.125, 0.5, 0.375, 0.5, 0.875, 0.5, 0.625, 0.5, 0.625, 0.5, 0.875, 0.5, 0.375, 0.25, 0.625, 0.25, 0.625, 0.25, 0.375, 0.25, 0.375, 0.75, 0.625, 0.75, 0.625, 1.0, 0.375, 1.0, 0.375, 0.75, 0.625, 0.75, 0.625, 0.75, 0.375, 0.75, 0.625, 0.0, 0.375, 0.0, 0.375, 0.0, 0.625, 0.0, 0.125, 0.75, 0.375, 0.75, 0.375, 0.75, 0.125, 0.75, 0.625, 0.5, 0.875, 0.5, 0.875, 0.75, 0.625, 0.75, 0.375, 0.75, 0.625, 0.75, 0.625, 1.0, 0.375, 1.0, 0.375, 0.0, 0.625, 0.0, 0.625, 0.25, 0.375, 0.25, 0.125, 0.5, 0.375, 0.5, 0.375, 0.75, 0.125, 0.75, 0.375, 0.5, 0.625, 0.5, 0.625, 0.75, 0.375, 0.75, 0.375, 0.25, 0.625, 0.25, 0.625, 0.5, 0.375, 0.5, 0.625, 0.5, 0.875, 0.5, 0.875, 0.75, 0.625, 0.75, 0.375, 0.75, 0.625, 0.75, 0.625, 1.0, 0.375, 1.0, 0.375, 0.0, 0.625, 0.0, 0.625, 0.25, 0.375, 0.25, 0.125, 0.5, 0.375, 0.5, 0.375, 0.75, 0.125, 0.75, 0.375, 0.5, 0.625, 0.5, 0.625, 0.75, 0.375, 0.75, 0.375, 0.25, 0.625, 0.25, 0.625, 0.5, 0.375, 0.5, 0.625, 0.5, 0.875, 0.5, 0.875, 0.75, 0.625, 0.75, 0.375, 0.75, 0.625, 0.75, 0.625, 1.0, 0.375, 1.0, 0.375, 0.0, 0.625, 0.0, 0.625, 0.25, 0.375, 0.25, 0.125, 0.5, 0.375, 0.5, 0.375, 0.75, 0.125, 0.75, 0.375, 0.5, 0.625, 0.5, 0.625, 0.75, 0.375, 0.75, 0.625, 0.5, 0.625, 0.5, 0.625, 0.5, 0.625, 0.5, 0.625, 0.5, 0.875, 0.5, 0.875, 0.75, 0.625, 0.75, 0.375, 0.75, 0.625, 0.75, 0.625, 1.0, 0.375, 1.0, 0.375, 0.0, 0.625, 0.0, 0.625, 0.25, 0.375, 0.25, 0.125, 0.5, 0.375, 0.5, 0.375, 0.75, 0.125, 0.75, 0.375, 0.5, 0.625, 0.5, 0.625, 0.75, 0.375, 0.75, 0.375, 0.25, 0.625, 0.25, 0.625, 0.5, 0.375, 0.5, 0.625, 0.5, 0.875, 0.5, 0.875, 0.75, 0.625, 0.75, 0.375, 0.75, 0.625, 0.75, 0.625, 1.0, 0.375, 1.0, 0.375, 0.0, 0.625, 0.0, 0.625, 0.25, 0.375, 0.25, 0.125, 0.5, 0.375, 0.5, 0.375, 0.75, 0.125, 0.75, 0.375, 0.5, 0.625, 0.5, 0.625, 0.75, 0.375, 0.75, 0.375, 0.25, 0.625, 0.25, 0.625, 0.5, 0.375, 0.5, 0.625, 0.5, 0.875, 0.5, 0.875, 0.75, 0.625, 0.75, 0.375, 0.75, 0.625, 0.75, 0.625, 1.0, 0.375, 1.0, 0.375, 0.0, 0.625, 0.0, 0.625, 0.25, 0.375, 0.25, 0.125, 0.5, 0.375, 0.5, 0.375, 0.75, 0.125, 0.75, 0.375, 0.5, 0.625, 0.5, 0.625, 0.75, 0.375, 0.75, 0.375, 0.25, 0.625, 0.25, 0.625, 0.5, 0.375, 0.5, 0.625, 0.5, 0.875, 0.5, 0.875, 0.75, 0.625, 0.75, 0.375, 0.75, 0.625, 0.75, 0.625, 1.0, 0.375, 1.0, 0.375, 0.0, 0.625, 0.0, 0.625, 0.25, 0.375, 0.25, 0.125, 0.5, 0.375, 0.5, 0.375, 0.75, 0.125, 0.75, 0.375, 0.5, 0.625, 0.5, 0.625, 0.75, 0.375, 0.75, 0.375, 0.25, 0.625, 0.25, 0.625, 0.5, 0.375, 0.5, 0.625, 0.5, 0.875, 0.5, 0.875, 0.75, 0.625, 0.75, 0.375, 0.75, 0.625, 0.75, 0.625, 1.0, 0.375, 1.0, 0.375, 0.0, 0.625, 0.0, 0.625, 0.25, 0.375, 0.25, 0.125, 0.5, 0.375, 0.5, 0.375, 0.75, 0.125, 0.75, 0.375, 0.5, 0.625, 0.5, 0.625, 0.75, 0.375, 0.75, 0.375, 0.25, 0.625, 0.25, 0.625, 0.5, 0.375, 0.5, 0.625, 0.5, 0.875, 0.5, 0.875, 0.75, 0.625, 0.75, 0.375, 0.75, 0.625, 0.75, 0.625, 1.0, 0.375, 1.0, 0.375, 0.0, 0.625, 0.0, 0.625, 0.25, 0.375, 0.25, 0.125, 0.5, 0.375, 0.5, 0.375, 0.75, 0.125, 0.75, 0.375, 0.5, 0.625, 0.5, 0.625, 0.75, 0.375, 0.75, 0.375, 0.25, 0.625, 0.25, 0.625, 0.5, 0.375, 0.5, 0.625, 0.5, 0.875, 0.5, 0.875, 0.75, 0.625, 0.75, 0.375, 0.75, 0.625, 0.75, 0.625, 1.0, 0.375, 1.0, 0.375, 0.0, 0.625, 0.0, 0.625, 0.25, 0.375, 0.25, 0.125, 0.5, 0.375, 0.5, 0.375, 0.75, 0.125, 0.75, 0.375, 0.5, 0.625, 0.5, 0.625, 0.75, 0.375, 0.75, 0.375, 0.25, 0.625, 0.25, 0.625, 0.5, 0.375, 0.5, 0.625, 0.5, 0.875, 0.5, 0.875, 0.75, 0.625, 0.75, 0.375, 0.75, 0.625, 0.75, 0.625, 1.0, 0.375, 1.0, 0.375, 0.0, 0.625, 0.0, 0.625, 0.25, 0.375, 0.25, 0.125, 0.5, 0.375, 0.5, 0.375, 0.75, 0.125, 0.75, 0.375, 0.5, 0.625, 0.5, 0.625, 0.75, 0.375, 0.75, 0.375, 0.25, 0.625, 0.25, 0.625, 0.5, 0.375, 0.5, 0.625, 0.5, 0.875, 0.5, 0.875, 0.75, 0.625, 0.75, 0.375, 0.75, 0.625, 0.75, 0.625, 1.0, 0.375, 1.0, 0.375, 0.0, 0.625, 0.0, 0.625, 0.25, 0.375, 0.25, 0.125, 0.5, 0.375, 0.5, 0.375, 0.75, 0.125, 0.75, 0.375, 0.5, 0.625, 0.5, 0.625, 0.75, 0.375, 0.75, 0.375, 0.25, 0.625, 0.25, 0.625, 0.5, 0.375, 0.5, 0.625, 0.5, 0.875, 0.5, 0.875, 0.75, 0.625, 0.75, 0.375, 0.75, 0.625, 0.75, 0.625, 1.0, 0.375, 1.0, 0.375, 0.0, 0.625, 0.0, 0.625, 0.25, 0.375, 0.25, 0.125, 0.5, 0.375, 0.5, 0.375, 0.75, 0.125, 0.75, 0.375, 0.5, 0.625, 0.5, 0.625, 0.75, 0.375, 0.75, 0.375, 0.25, 0.625, 0.25, 0.625, 0.5, 0.375, 0.5, 0.625, 0.5, 0.875, 0.5, 0.875, 0.75, 0.625, 0.75, 0.375, 0.75, 0.625, 0.75, 0.625, 1.0, 0.375, 1.0, 0.375, 0.0, 0.625, 0.0, 0.625, 0.25, 0.375, 0.25, 0.125, 0.5, 0.375, 0.5, 0.375, 0.75, 0.125, 0.75, 0.375, 0.5, 0.625, 0.5, 0.625, 0.75, 0.375, 0.75, 0.375, 0.25, 0.625, 0.25, 0.625, 0.5, 0.375, 0.5, 0.625, 0.5, 0.875, 0.5, 0.875, 0.75, 0.625, 0.75, 0.375, 0.75, 0.625, 0.75, 0.625, 1.0, 0.375, 1.0, 0.375, 0.0, 0.625, 0.0, 0.625, 0.25, 0.375, 0.25, 0.125, 0.5, 0.375, 0.5, 0.375, 0.75, 0.125, 0.75, 0.375, 0.5, 0.625, 0.5, 0.625, 0.75, 0.375, 0.75, 0.375, 0.25, 0.625, 0.25, 0.625, 0.5, 0.375, 0.5, 0.625, 0.5, 0.875, 0.5, 0.875, 0.75, 0.625, 0.75, 0.375, 0.75, 0.625, 0.75, 0.625, 1.0, 0.375, 1.0, 0.375, 0.0, 0.625, 0.0, 0.625, 0.25, 0.375, 0.25, 0.125, 0.5, 0.375, 0.5, 0.375, 0.75, 0.125, 0.75, 0.375, 0.5, 0.625, 0.5, 0.625, 0.75, 0.375, 0.75, 0.375, 0.25, 0.625, 0.25, 0.625, 0.5, 0.375, 0.5, 0.625, 0.5, 0.875, 0.5, 0.875, 0.75, 0.625, 0.75, 0.375, 0.75, 0.625, 0.75, 0.625, 1.0, 0.375, 1.0, 0.375, 0.0, 0.625, 0.0, 0.625, 0.25, 0.375, 0.25, 0.125, 0.5, 0.375, 0.5, 0.375, 0.75, 0.125, 0.75, 0.375, 0.5, 0.625, 0.5, 0.625, 0.75, 0.375, 0.75, 0.375, 0.25, 0.625, 0.25, 0.625, 0.5, 0.375, 0.5, 0.625, 0.5, 0.875, 0.5, 0.875, 0.75, 0.625, 0.75, 0.375, 0.75, 0.625, 0.75, 0.625, 1.0, 0.375, 1.0, 0.375, 0.0, 0.625, 0.0, 0.625, 0.25, 0.375, 0.25, 0.125, 0.5, 0.375, 0.5, 0.375, 0.75, 0.125, 0.75, 0.375, 0.5, 0.625, 0.5, 0.625, 0.75, 0.375, 0.75, 0.375, 0.25, 0.625, 0.25, 0.625, 0.5, 0.375, 0.5, 0.625, 0.5, 0.875, 0.5, 0.875, 0.75, 0.625, 0.75, 0.375, 0.75, 0.625, 0.75, 0.625, 1.0, 0.375, 1.0, 0.375, 0.0, 0.625, 0.0, 0.625, 0.25, 0.375, 0.25, 0.125, 0.5, 0.375, 0.5, 0.375, 0.75, 0.125, 0.75, 0.375, 0.5, 0.625, 0.5, 0.625, 0.75, 0.375, 0.75, 0.375, 0.25, 0.625, 0.25, 0.625, 0.5, 0.375, 0.5, 0.625, 0.5, 0.875, 0.5, 0.875, 0.75, 0.625, 0.75, 0.375, 0.75, 0.625, 0.75, 0.625, 1.0, 0.375, 1.0, 0.375, 0.0, 0.625, 0.0, 0.625, 0.25, 0.375, 0.25, 0.125, 0.5, 0.375, 0.5, 0.375, 0.75, 0.125, 0.75, 0.375, 0.5, 0.625, 0.5, 0.625, 0.75, 0.375, 0.75, 0.375, 0.25, 0.625, 0.25, 0.625, 0.5, 0.375, 0.5, 0.625, 0.5, 0.875, 0.5, 0.875, 0.75, 0.625, 0.75, 0.375, 0.75, 0.625, 0.75, 0.625, 1.0, 0.375, 1.0, 0.375, 0.0, 0.625, 0.0, 0.625, 0.25, 0.375, 0.25, 0.125, 0.5, 0.375, 0.5, 0.375, 0.75, 0.125, 0.75, 0.375, 0.5, 0.625, 0.5, 0.625, 0.75, 0.375, 0.75, 0.375, 0.25, 0.625, 0.25, 0.625, 0.5, 0.375, 0.5, 0.625, 0.5, 0.875, 0.5, 0.875, 0.75, 0.625, 0.75, 0.375, 0.75, 0.625, 0.75, 0.625, 1.0, 0.375, 1.0, 0.375, 0.0, 0.625, 0.0, 0.625, 0.25, 0.375, 0.25, 0.125, 0.5, 0.375, 0.5, 0.375, 0.75, 0.125, 0.75, 0.375, 0.5, 0.625, 0.5, 0.625, 0.75, 0.375, 0.75, 0.375, 0.25, 0.625, 0.25, 0.625, 0.5, 0.375, 0.5, 0.625, 0.5, 0.875, 0.5, 0.875, 0.75, 0.625, 0.75, 0.375, 0.75, 0.625, 0.75, 0.625, 1.0, 0.375, 1.0, 0.375, 0.0, 0.625, 0.0, 0.625, 0.25, 0.375, 0.25, 0.125, 0.5, 0.375, 0.5, 0.375, 0.75, 0.125, 0.75, 0.375, 0.5, 0.625, 0.5, 0.625, 0.75, 0.375, 0.75, 0.375, 0.25, 0.625, 0.25, 0.625, 0.5, 0.375, 0.5, 0.625, 0.5, 0.875, 0.5, 0.875, 0.75, 0.625, 0.75, 0.375, 0.75, 0.625, 0.75, 0.625, 1.0, 0.375, 1.0, 0.375, 0.0, 0.625, 0.0, 0.625, 0.25, 0.375, 0.25, 0.125, 0.5, 0.375, 0.5, 0.375, 0.75, 0.125, 0.75, 0.375, 0.5, 0.625, 0.5, 0.625, 0.75, 0.375, 0.75, 0.375, 0.25, 0.625, 0.25, 0.625, 0.5, 0.375, 0.5, 0.625, 0.5, 0.875, 0.5, 0.875, 0.75, 0.625, 0.75, 0.375, 0.75, 0.625, 0.75, 0.625, 1.0, 0.375, 1.0, 0.375, 0.0, 0.625, 0.0, 0.625, 0.25, 0.375, 0.25, 0.125, 0.5, 0.375, 0.5, 0.375, 0.75, 0.125, 0.75, 0.375, 0.5, 0.625, 0.5, 0.625, 0.75, 0.375, 0.75, 0.375, 0.25, 0.625, 0.25, 0.625, 0.5, 0.375, 0.5, 0.625, 0.5, 0.875, 0.5, 0.875, 0.75, 0.625, 0.75, 0.375, 0.75, 0.625, 0.75, 0.625, 1.0, 0.375, 1.0, 0.375, 0.0, 0.625, 0.0, 0.625, 0.25, 0.375, 0.25, 0.125, 0.5, 0.375, 0.5, 0.375, 0.75, 0.125, 0.75, 0.375, 0.5, 0.625, 0.5, 0.625, 0.75, 0.375, 0.75, 0.375, 0.25, 0.625, 0.25, 0.625, 0.5, 0.375, 0.5, 0.625, 0.5, 0.875, 0.5, 0.875, 0.75, 0.625, 0.75, 0.375, 0.75, 0.625, 0.75, 0.625, 1.0, 0.375, 1.0, 0.375, 0.0, 0.625, 0.0, 0.625, 0.25, 0.375, 0.25, 0.125, 0.5, 0.375, 0.5, 0.375, 0.75, 0.125, 0.75, 0.375, 0.5, 0.625, 0.5, 0.625, 0.75, 0.375, 0.75, 0.375, 0.25, 0.625, 0.25, 0.625, 0.5, 0.375, 0.5, 0.625, 0.5, 0.875, 0.5, 0.875, 0.75, 0.625, 0.75, 0.375, 0.75, 0.625, 0.75, 0.625, 1.0, 0.375, 1.0, 0.375, 0.0, 0.625, 0.0, 0.625, 0.25, 0.375, 0.25, 0.125, 0.5, 0.375, 0.5, 0.375, 0.75, 0.125, 0.75, 0.375, 0.5, 0.625, 0.5, 0.625, 0.75, 0.375, 0.75, 0.375, 0.25, 0.625, 0.25, 0.625, 0.5, 0.375, 0.5, 0.375, 0.0, 0.625, 0.0, 0.625, 0.25, 0.375, 0.25, 0.625, 0.5, 0.375, 0.5, 0.375, 0.5, 0.625, 0.5, 0.375, 0.5, 0.625, 0.5, 0.625, 0.75, 0.375, 0.75, 0.625, 0.75, 0.875, 0.75, 0.875, 0.75, 0.625, 0.75, 0.125, 0.5, 0.375, 0.5, 0.375, 0.75, 0.125, 0.75, 0.625, 0.5, 0.875, 0.5, 0.875, 0.75, 0.625, 0.75, 0.375, 0.25, 0.625, 0.25, 0.625, 0.5, 0.375, 0.5, 0.375, 0.5, 0.125, 0.5, 0.125, 0.5, 0.375, 0.5, 0.875, 0.5, 0.625, 0.5, 0.625, 0.5, 0.875, 0.5, 0.375, 0.25, 0.625, 0.25, 0.625, 0.25, 0.375, 0.25, 0.375, 0.75, 0.625, 0.75, 0.625, 1.0, 0.375, 1.0, 0.375, 0.75, 0.625, 0.75, 0.625, 0.75, 0.375, 0.75, 0.625, 0.0, 0.375, 0.0, 0.375, 0.0, 0.625, 0.0, 0.125, 0.75, 0.375, 0.75, 0.375, 0.75, 0.125, 0.75, 0.375, 0.0, 0.625, 0.0, 0.625, 0.25, 0.375, 0.25, 0.625, 0.5, 0.375, 0.5, 0.375, 0.5, 0.625, 0.5, 0.375, 0.5, 0.625, 0.5, 0.625, 0.75, 0.375, 0.75, 0.625, 0.75, 0.875, 0.75, 0.875, 0.75, 0.625, 0.75, 0.125, 0.5, 0.375, 0.5, 0.375, 0.75, 0.125, 0.75, 0.625, 0.5, 0.875, 0.5, 0.875, 0.75, 0.625, 0.75, 0.375, 0.25, 0.625, 0.25, 0.625, 0.5, 0.375, 0.5, 0.375, 0.5, 0.125, 0.5, 0.125, 0.5, 0.375, 0.5, 0.875, 0.5, 0.625, 0.5, 0.625, 0.5, 0.875, 0.5, 0.375, 0.25, 0.625, 0.25, 0.625, 0.25, 0.375, 0.25, 0.375, 0.75, 0.625, 0.75, 0.625, 1.0, 0.375, 1.0, 0.375, 0.75, 0.625, 0.75, 0.625, 0.75, 0.375, 0.75, 0.625, 0.0, 0.375, 0.0, 0.375, 0.0, 0.625, 0.0, 0.125, 0.75, 0.375, 0.75, 0.375, 0.75, 0.125, 0.75, 0.375, 0.25, 0.625, 0.25, 0.625, 0.5, 0.375, 0.5, 0.375, 0.25, 0.625, 0.25, 0.625, 0.25, 0.375, 0.25, 0.375, 0.5, 0.125, 0.5, 0.125, 0.5, 0.375, 0.5, 0.875, 0.5, 0.625, 0.5, 0.625, 0.5, 0.875, 0.5, 0.625, 0.5, 0.375, 0.5, 0.375, 0.5, 0.625, 0.5, 0.375, 0.5, 0.625, 0.5, 0.625, 0.5, 0.375, 0.5, 0.625, 0.5, 0.625, 0.5, 0.625, 0.5, 0.625, 0.5, 0.375, 0.5, 0.375, 0.5, 0.375, 0.5, 0.375, 0.5, 0.625, 0.5, 0.375, 0.5, 0.375, 0.5, 0.625, 0.5, 0.625, 0.5, 0.375, 0.5, 0.375, 0.5, 0.625, 0.5, 0.375, 0.5, 0.625, 0.5, 0.625, 0.5, 0.375, 0.5, 0.375, 0.5, 0.375, 0.5, 0.375, 0.5, 0.375, 0.5, 0.375, 0.0, 0.625, 0.0, 0.625, 0.25, 0.375, 0.25, 0.375, 0.25, 0.625, 0.25, 0.625, 0.5, 0.375, 0.5, 0.375, 0.5, 0.625, 0.5, 0.625, 0.75, 0.375, 0.75, 0.375, 0.75, 0.625, 0.75, 0.625, 1.0, 0.375, 1.0, 0.125, 0.5, 0.375, 0.5, 0.375, 0.75, 0.125, 0.75, 0.625, 0.5, 0.875, 0.5, 0.875, 0.75, 0.625, 0.75, 0.375, 0.0, 0.625, 0.0, 0.625, 0.25, 0.375, 0.25, 0.375, 0.25, 0.625, 0.25, 0.625, 0.5, 0.375, 0.5, 0.375, 0.5, 0.625, 0.5, 0.625, 0.75, 0.375, 0.75, 0.375, 0.75, 0.625, 0.75, 0.625, 1.0, 0.375, 1.0, 0.125, 0.5, 0.375, 0.5, 0.375, 0.75, 0.125, 0.75, 0.625, 0.5, 0.875, 0.5, 0.875, 0.75, 0.625, 0.75, 0.375, 0.0, 0.625, 0.0, 0.625, 0.25, 0.375, 0.25, 0.375, 0.25, 0.625, 0.25, 0.625, 0.5, 0.375, 0.5, 0.375, 0.5, 0.625, 0.5, 0.625, 0.75, 0.375, 0.75, 0.375, 0.75, 0.625, 0.75, 0.625, 1.0, 0.375, 1.0, 0.125, 0.5, 0.375, 0.5, 0.375, 0.75, 0.125, 0.75, 0.625, 0.5, 0.875, 0.5, 0.875, 0.75, 0.625, 0.75, 0.375, 0.0, 0.625, 0.0, 0.625, 0.25, 0.375, 0.25, 0.375, 0.25, 0.625, 0.25, 0.625, 0.5, 0.375, 0.5, 0.375, 0.5, 0.625, 0.5, 0.625, 0.75, 0.375, 0.75, 0.375, 0.75, 0.625, 0.75, 0.625, 1.0, 0.375, 1.0, 0.125, 0.5, 0.375, 0.5, 0.375, 0.75, 0.125, 0.75, 0.625, 0.5, 0.875, 0.5, 0.875, 0.75, 0.625, 0.75, 0.375, 0.0, 0.625, 0.0, 0.625, 0.25, 0.375, 0.25, 0.375, 0.25, 0.625, 0.25, 0.625, 0.5, 0.375, 0.5, 0.375, 0.5, 0.625, 0.5, 0.625, 0.75, 0.375, 0.75, 0.375, 0.75, 0.625, 0.75, 0.625, 1.0, 0.375, 1.0, 0.125, 0.5, 0.375, 0.5, 0.375, 0.75, 0.125, 0.75, 0.625, 0.5, 0.875, 0.5, 0.875, 0.75, 0.625, 0.75, 0.375, 0.0, 0.625, 0.0, 0.625, 0.25, 0.375, 0.25, 0.375, 0.25, 0.625, 0.25, 0.625, 0.5, 0.375, 0.5, 0.375, 0.5, 0.625, 0.5, 0.625, 0.75, 0.375, 0.75, 0.375, 0.75, 0.625, 0.75, 0.625, 1.0, 0.375, 1.0, 0.125, 0.5, 0.375, 0.5, 0.375, 0.75, 0.125, 0.75, 0.625, 0.5, 0.875, 0.5, 0.875, 0.75, 0.625, 0.75, 0.375, 0.0, 0.625, 0.0, 0.625, 0.25, 0.375, 0.25, 0.375, 0.25, 0.625, 0.25, 0.625, 0.5, 0.375, 0.5, 0.375, 0.5, 0.625, 0.5, 0.625, 0.75, 0.375, 0.75, 0.375, 0.75, 0.625, 0.75, 0.625, 1.0, 0.375, 1.0, 0.125, 0.5, 0.375, 0.5, 0.375, 0.75, 0.125, 0.75, 0.625, 0.5, 0.875, 0.5, 0.875, 0.75, 0.625, 0.75, 0.375, 0.0, 0.625, 0.0, 0.625, 0.25, 0.375, 0.25, 0.375, 0.25, 0.625, 0.25, 0.625, 0.5, 0.375, 0.5, 0.375, 0.5, 0.625, 0.5, 0.625, 0.75, 0.375, 0.75, 0.375, 0.75, 0.625, 0.75, 0.625, 1.0, 0.375, 1.0, 0.125, 0.5, 0.375, 0.5, 0.375, 0.75, 0.125, 0.75, 0.625, 0.5, 0.875, 0.5, 0.875, 0.75, 0.625, 0.75, 0.375, 0.0, 0.625, 0.0, 0.625, 0.25, 0.375, 0.25, 0.375, 0.25, 0.625, 0.25, 0.625, 0.5, 0.375, 0.5, 0.375, 0.5, 0.625, 0.5, 0.625, 0.75, 0.375, 0.75, 0.375, 0.75, 0.625, 0.75, 0.625, 1.0, 0.375, 1.0, 0.125, 0.5, 0.375, 0.5, 0.375, 0.75, 0.125, 0.75, 0.625, 0.5, 0.875, 0.5, 0.875, 0.75, 0.625, 0.75, 0.375, 0.0, 0.625, 0.0, 0.625, 0.25, 0.375, 0.25, 0.375, 0.25, 0.625, 0.25, 0.625, 0.5, 0.375, 0.5, 0.375, 0.5, 0.625, 0.5, 0.625, 0.75, 0.375, 0.75, 0.375, 0.75, 0.625, 0.75, 0.625, 1.0, 0.375, 1.0, 0.125, 0.5, 0.375, 0.5, 0.375, 0.75, 0.125, 0.75, 0.625, 0.5, 0.875, 0.5, 0.875, 0.75, 0.625, 0.75, 0.375, 0.0, 0.625, 0.0, 0.625, 0.25, 0.375, 0.25, 0.375, 0.25, 0.625, 0.25, 0.625, 0.5, 0.375, 0.5, 0.375, 0.5, 0.625, 0.5, 0.625, 0.75, 0.375, 0.75, 0.375, 0.75, 0.625, 0.75, 0.625, 1.0, 0.375, 1.0, 0.125, 0.5, 0.375, 0.5, 0.375, 0.75, 0.125, 0.75, 0.625, 0.5, 0.875, 0.5, 0.875, 0.75, 0.625, 0.75, 0.375, 0.0, 0.625, 0.0, 0.625, 0.25, 0.375, 0.25, 0.375, 0.25, 0.625, 0.25, 0.625, 0.5, 0.375, 0.5, 0.375, 0.5, 0.625, 0.5, 0.625, 0.75, 0.375, 0.75, 0.375, 0.75, 0.625, 0.75, 0.625, 1.0, 0.375, 1.0, 0.125, 0.5, 0.375, 0.5, 0.375, 0.75, 0.125, 0.75, 0.625, 0.5, 0.875, 0.5, 0.875, 0.75, 0.625, 0.75, 0.375, 0.0, 0.625, 0.0, 0.625, 0.25, 0.375, 0.25, 0.375, 0.25, 0.625, 0.25, 0.625, 0.5, 0.375, 0.5, 0.375, 0.5, 0.625, 0.5, 0.625, 0.75, 0.375, 0.75, 0.375, 0.75, 0.625, 0.75, 0.625, 1.0, 0.375, 1.0, 0.125, 0.5, 0.375, 0.5, 0.375, 0.75, 0.125, 0.75, 0.625, 0.5, 0.875, 0.5, 0.875, 0.75, 0.625, 0.75, 0.375, 0.0, 0.625, 0.0, 0.625, 0.25, 0.375, 0.25, 0.375, 0.25, 0.625, 0.25, 0.625, 0.5, 0.375, 0.5, 0.375, 0.5, 0.625, 0.5, 0.625, 0.75, 0.375, 0.75, 0.375, 0.75, 0.625, 0.75, 0.625, 1.0, 0.375, 1.0, 0.125, 0.5, 0.375, 0.5, 0.375, 0.75, 0.125, 0.75, 0.625, 0.5, 0.875, 0.5, 0.875, 0.75, 0.625, 0.75, 0.375, 0.0, 0.625, 0.0, 0.625, 0.25, 0.375, 0.25, 0.375, 0.25, 0.625, 0.25, 0.625, 0.5, 0.375, 0.5, 0.375, 0.5, 0.625, 0.5, 0.625, 0.75, 0.375, 0.75, 0.375, 0.75, 0.625, 0.75, 0.625, 1.0, 0.375, 1.0, 0.125, 0.5, 0.375, 0.5, 0.375, 0.75, 0.125, 0.75, 0.625, 0.5, 0.875, 0.5, 0.875, 0.75, 0.625, 0.75, 0.375, 0.0, 0.625, 0.0, 0.625, 0.25, 0.375, 0.25, 0.375, 0.25, 0.625, 0.25, 0.625, 0.5, 0.375, 0.5, 0.375, 0.5, 0.625, 0.5, 0.625, 0.75, 0.375, 0.75, 0.375, 0.75, 0.625, 0.75, 0.625, 1.0, 0.375, 1.0, 0.125, 0.5, 0.375, 0.5, 0.375, 0.75, 0.125, 0.75, 0.625, 0.5, 0.875, 0.5, 0.875, 0.75, 0.625, 0.75, 0.375, 0.0, 0.625, 0.0, 0.625, 0.25, 0.375, 0.25, 0.375, 0.25, 0.625, 0.25, 0.625, 0.5, 0.375, 0.5, 0.375, 0.5, 0.625, 0.5, 0.625, 0.75, 0.375, 0.75, 0.375, 0.75, 0.625, 0.75, 0.625, 1.0, 0.375, 1.0, 0.125, 0.5, 0.375, 0.5, 0.375, 0.75, 0.125, 0.75, 0.625, 0.5, 0.875, 0.5, 0.875, 0.75, 0.625, 0.75, 0.375, 0.0, 0.625, 0.0, 0.625, 0.25, 0.375, 0.25, 0.375, 0.25, 0.625, 0.25, 0.625, 0.5, 0.375, 0.5, 0.375, 0.5, 0.625, 0.5, 0.625, 0.75, 0.375, 0.75, 0.375, 0.75, 0.625, 0.75, 0.625, 1.0, 0.375, 1.0, 0.125, 0.5, 0.375, 0.5, 0.375, 0.75, 0.125, 0.75, 0.625, 0.5, 0.875, 0.5, 0.875, 0.75, 0.625, 0.75, 0.375, 0.0, 0.625, 0.0, 0.625, 0.25, 0.375, 0.25, 0.375, 0.25, 0.625, 0.25, 0.625, 0.5, 0.375, 0.5, 0.375, 0.5, 0.625, 0.5, 0.625, 0.75, 0.375, 0.75, 0.375, 0.75, 0.625, 0.75, 0.625, 1.0, 0.375, 1.0, 0.125, 0.5, 0.375, 0.5, 0.375, 0.75, 0.125, 0.75, 0.625, 0.5, 0.875, 0.5, 0.875, 0.75, 0.625, 0.75, 0.375, 0.0, 0.625, 0.0, 0.625, 0.25, 0.375, 0.25, 0.375, 0.25, 0.625, 0.25, 0.625, 0.5, 0.375, 0.5, 0.375, 0.5, 0.625, 0.5, 0.625, 0.75, 0.375, 0.75, 0.375, 0.75, 0.625, 0.75, 0.625, 1.0, 0.375, 1.0, 0.125, 0.5, 0.375, 0.5, 0.375, 0.75, 0.125, 0.75, 0.625, 0.5, 0.875, 0.5, 0.875, 0.75, 0.625, 0.75, 0.375, 0.0, 0.625, 0.0, 0.625, 0.25, 0.375, 0.25, 0.375, 0.25, 0.625, 0.25, 0.625, 0.5, 0.375, 0.5, 0.375, 0.5, 0.625, 0.5, 0.625, 0.75, 0.375, 0.75, 0.375, 0.75, 0.625, 0.75, 0.625, 1.0, 0.375, 1.0, 0.125, 0.5, 0.375, 0.5, 0.375, 0.75, 0.125, 0.75, 0.625, 0.5, 0.875, 0.5, 0.875, 0.75, 0.625, 0.75, 0.375, 0.0, 0.625, 0.0, 0.625, 0.25, 0.375, 0.25, 0.375, 0.25, 0.625, 0.25, 0.625, 0.5, 0.375, 0.5, 0.375, 0.5, 0.625, 0.5, 0.625, 0.75, 0.375, 0.75, 0.375, 0.75, 0.625, 0.75, 0.625, 1.0, 0.375, 1.0, 0.125, 0.5, 0.375, 0.5, 0.375, 0.75, 0.125, 0.75, 0.625, 0.5, 0.875, 0.5, 0.875, 0.75, 0.625, 0.75, 0.375, 0.0, 0.625, 0.0, 0.625, 0.25, 0.375, 0.25, 0.375, 0.25, 0.625, 0.25, 0.625, 0.5, 0.375, 0.5, 0.375, 0.5, 0.625, 0.5, 0.625, 0.75, 0.375, 0.75, 0.375, 0.75, 0.625, 0.75, 0.625, 1.0, 0.375, 1.0, 0.125, 0.5, 0.375, 0.5, 0.375, 0.75, 0.125, 0.75, 0.625, 0.5, 0.875, 0.5, 0.875, 0.75, 0.625, 0.75, 0.375, 0.0, 0.625, 0.0, 0.625, 0.25, 0.375, 0.25, 0.375, 0.25, 0.625, 0.25, 0.625, 0.5, 0.375, 0.5, 0.375, 0.5, 0.625, 0.5, 0.625, 0.75, 0.375, 0.75, 0.375, 0.75, 0.625, 0.75, 0.625, 1.0, 0.375, 1.0, 0.125, 0.5, 0.375, 0.5, 0.375, 0.75, 0.125, 0.75, 0.625, 0.5, 0.875, 0.5, 0.875, 0.75, 0.625, 0.75, 0.375, 0.0, 0.625, 0.0, 0.625, 0.25, 0.375, 0.25, 0.375, 0.25, 0.625, 0.25, 0.625, 0.5, 0.375, 0.5, 0.375, 0.5, 0.625, 0.5, 0.625, 0.75, 0.375, 0.75, 0.375, 0.75, 0.625, 0.75, 0.625, 1.0, 0.375, 1.0, 0.125, 0.5, 0.375, 0.5, 0.375, 0.75, 0.125, 0.75, 0.625, 0.5, 0.875, 0.5, 0.875, 0.75, 0.625, 0.75, 0.375, 0.0, 0.625, 0.0, 0.625, 0.25, 0.375, 0.25, 0.375, 0.25, 0.625, 0.25, 0.625, 0.5, 0.375, 0.5, 0.375, 0.5, 0.625, 0.5, 0.625, 0.75, 0.375, 0.75, 0.375, 0.75, 0.625, 0.75, 0.625, 1.0, 0.375, 1.0, 0.125, 0.5, 0.375, 0.5, 0.375, 0.75, 0.125, 0.75, 0.625, 0.5, 0.875, 0.5, 0.875, 0.75, 0.625, 0.75, 0.375, 0.0, 0.625, 0.0, 0.625, 0.25, 0.375, 0.25, 0.375, 0.25, 0.625, 0.25, 0.625, 0.5, 0.375, 0.5, 0.375, 0.5, 0.625, 0.5, 0.625, 0.75, 0.375, 0.75, 0.375, 0.75, 0.625, 0.75, 0.625, 1.0, 0.375, 1.0, 0.125, 0.5, 0.375, 0.5, 0.375, 0.75, 0.125, 0.75, 0.625, 0.5, 0.875, 0.5, 0.875, 0.75, 0.625, 0.75, 0.375, 0.0, 0.625, 0.0, 0.625, 0.25, 0.375, 0.25, 0.375, 0.25, 0.625, 0.25, 0.625, 0.5, 0.375, 0.5, 0.375, 0.5, 0.625, 0.5, 0.625, 0.75, 0.375, 0.75, 0.375, 0.75, 0.625, 0.75, 0.625, 1.0, 0.375, 1.0, 0.125, 0.5, 0.375, 0.5, 0.375, 0.75, 0.125, 0.75, 0.625, 0.5, 0.875, 0.5, 0.875, 0.75, 0.625, 0.75, 0.375, 0.0, 0.625, 0.0, 0.625, 0.25, 0.375, 0.25, 0.375, 0.25, 0.625, 0.25, 0.625, 0.5, 0.375, 0.5, 0.375, 0.5, 0.625, 0.5, 0.625, 0.75, 0.375, 0.75, 0.375, 0.75, 0.625, 0.75, 0.625, 1.0, 0.375, 1.0, 0.125, 0.5, 0.375, 0.5, 0.375, 0.75, 0.125, 0.75, 0.625, 0.5, 0.875, 0.5, 0.875, 0.75, 0.625, 0.75, 0.375, 0.0, 0.625, 0.0, 0.625, 0.25, 0.375, 0.25, 0.375, 0.25, 0.625, 0.25, 0.625, 0.5, 0.375, 0.5, 0.375, 0.5, 0.625, 0.5, 0.625, 0.75, 0.375, 0.75, 0.375, 0.75, 0.625, 0.75, 0.625, 1.0, 0.375, 1.0, 0.125, 0.5, 0.375, 0.5, 0.375, 0.75, 0.125, 0.75, 0.625, 0.5, 0.875, 0.5, 0.875, 0.75, 0.625, 0.75, 0.375, 0.0, 0.625, 0.0, 0.625, 0.25, 0.375, 0.25, 0.375, 0.25, 0.625, 0.25, 0.625, 0.5, 0.375, 0.5, 0.375, 0.5, 0.625, 0.5, 0.625, 0.75, 0.375, 0.75, 0.375, 0.75, 0.625, 0.75, 0.625, 1.0, 0.375, 1.0, 0.125, 0.5, 0.375, 0.5, 0.375, 0.75, 0.125, 0.75, 0.625, 0.5, 0.875, 0.5, 0.875, 0.75, 0.625, 0.75, 0.375, 0.0, 0.625, 0.0, 0.625, 0.25, 0.375, 0.25, 0.375, 0.25, 0.625, 0.25, 0.625, 0.5, 0.375, 0.5, 0.375, 0.5, 0.625, 0.5, 0.625, 0.75, 0.375, 0.75, 0.375, 0.75, 0.625, 0.75, 0.625, 1.0, 0.375, 1.0, 0.125, 0.5, 0.375, 0.5, 0.375, 0.75, 0.125, 0.75, 0.625, 0.5, 0.875, 0.5, 0.875, 0.75, 0.625, 0.75, 0.375, 0.0, 0.625, 0.0, 0.625, 0.25, 0.375, 0.25, 0.375, 0.25, 0.625, 0.25, 0.625, 0.5, 0.375, 0.5, 0.375, 0.5, 0.625, 0.5, 0.625, 0.75, 0.375, 0.75, 0.375, 0.75, 0.625, 0.75, 0.625, 1.0, 0.375, 1.0, 0.125, 0.5, 0.375, 0.5, 0.375, 0.75, 0.125, 0.75, 0.625, 0.5, 0.875, 0.5, 0.875, 0.75, 0.625, 0.75, 0.375, 0.0, 0.625, 0.0, 0.625, 0.25, 0.375, 0.25, 0.375, 0.25, 0.625, 0.25, 0.625, 0.5, 0.375, 0.5, 0.375, 0.5, 0.625, 0.5, 0.625, 0.75, 0.375, 0.75, 0.375, 0.75, 0.625, 0.75, 0.625, 1.0, 0.375, 1.0, 0.125, 0.5, 0.375, 0.5, 0.375, 0.75, 0.125, 0.75, 0.625, 0.5, 0.875, 0.5, 0.875, 0.75, 0.625, 0.75, 0.375, 0.0, 0.625, 0.0, 0.625, 0.25, 0.375, 0.25, 0.375, 0.25, 0.625, 0.25, 0.625, 0.5, 0.375, 0.5, 0.375, 0.5, 0.625, 0.5, 0.625, 0.75, 0.375, 0.75, 0.375, 0.75, 0.625, 0.75, 0.625, 1.0, 0.375, 1.0, 0.125, 0.5, 0.375, 0.5, 0.375, 0.75, 0.125, 0.75, 0.625, 0.5, 0.875, 0.5, 0.875, 0.75, 0.625, 0.75, 0.375, 0.0, 0.625, 0.0, 0.625, 0.25, 0.375, 0.25, 0.375, 0.25, 0.625, 0.25, 0.625, 0.5, 0.375, 0.5, 0.375, 0.5, 0.625, 0.5, 0.625, 0.75, 0.375, 0.75, 0.375, 0.75, 0.625, 0.75, 0.625, 1.0, 0.375, 1.0, 0.125, 0.5, 0.375, 0.5, 0.375, 0.75, 0.125, 0.75, 0.625, 0.5, 0.875, 0.5, 0.875, 0.75, 0.625, 0.75, 0.375, 0.0, 0.625, 0.0, 0.625, 0.25, 0.375, 0.25, 0.375, 0.25, 0.625, 0.25, 0.625, 0.5, 0.375, 0.5, 0.375, 0.5, 0.625, 0.5, 0.625, 0.75, 0.375, 0.75, 0.375, 0.75, 0.625, 0.75, 0.625, 1.0, 0.375, 1.0, 0.125, 0.5, 0.375, 0.5, 0.375, 0.75, 0.125, 0.75, 0.625, 0.5, 0.875, 0.5, 0.875, 0.75, 0.625, 0.75, 0.375, 0.0, 0.625, 0.0, 0.625, 0.25, 0.375, 0.25, 0.375, 0.25, 0.625, 0.25, 0.625, 0.5, 0.375, 0.5, 0.375, 0.5, 0.625, 0.5, 0.625, 0.75, 0.375, 0.75, 0.375, 0.75, 0.625, 0.75, 0.625, 1.0, 0.375, 1.0, 0.125, 0.5, 0.375, 0.5, 0.375, 0.75, 0.125, 0.75, 0.625, 0.5, 0.875, 0.5, 0.875, 0.75, 0.625, 0.75, 0.375, 0.0, 0.625, 0.0, 0.625, 0.25, 0.375, 0.25, 0.375, 0.25, 0.625, 0.25, 0.625, 0.5, 0.375, 0.5, 0.375, 0.5, 0.625, 0.5, 0.625, 0.75, 0.375, 0.75, 0.375, 0.75, 0.625, 0.75, 0.625, 1.0, 0.375, 1.0, 0.125, 0.5, 0.375, 0.5, 0.375, 0.75, 0.125, 0.75, 0.625, 0.5, 0.875, 0.5, 0.875, 0.75, 0.625, 0.75, 0.375, 0.0, 0.625, 0.0, 0.625, 0.25, 0.375, 0.25, 0.375, 0.25, 0.625, 0.25, 0.625, 0.5, 0.375, 0.5, 0.375, 0.5, 0.625, 0.5, 0.625, 0.75, 0.375, 0.75, 0.375, 0.75, 0.625, 0.75, 0.625, 1.0, 0.375, 1.0, 0.125, 0.5, 0.375, 0.5, 0.375, 0.75, 0.125, 0.75, 0.625, 0.5, 0.875, 0.5, 0.875, 0.75, 0.625, 0.75, 0.375, 0.0, 0.625, 0.0, 0.625, 0.25, 0.375, 0.25, 0.375, 0.25, 0.625, 0.25, 0.625, 0.5, 0.375, 0.5, 0.375, 0.5, 0.625, 0.5, 0.625, 0.75, 0.375, 0.75, 0.375, 0.75, 0.625, 0.75, 0.625, 1.0, 0.375, 1.0, 0.125, 0.5, 0.375, 0.5, 0.375, 0.75, 0.125, 0.75, 0.625, 0.5, 0.875, 0.5, 0.875, 0.75, 0.625, 0.75])
me_cube_042.materials.append(mat_material_001)
me_cube_042.materials.append(mat_material)
me_cube_042.update()

# ---- objects
ob_stairs = bpy.data.objects.new('stairs', me_cube_042)

# ---- transforms, parenting, visibility, modifiers, constraints
ob_stairs.location = (1.499, -3.435, -3.98)
ob_stairs.rotation_euler = (-0.6486, -0.0, 0.0)
ob_stairs.scale = (0.0175, -1.0, 0.0175)

# ---- collection membership
col_collection.objects.link(ob_stairs)

# ---- scene / render settings (as saved in the file)
scene.frame_start = 1; scene.frame_end = 250; scene.frame_set(29)
scene.render.engine = 'BLENDER_EEVEE_NEXT'
scene.cycles.sampling_pattern = 'TABULATED_SOBOL'
scene.cycles.use_light_tree = False
scene.view_settings.view_transform = 'Filmic'
bpy.context.view_layer.update()

# ---- added for rendering (the .blend has no active camera and no usable light): camera, sun
cam_auto = bpy.data.cameras.new('AutoCamera')
cam_auto.lens = 50.0
cam_auto.sensor_width = 36.0
cam_auto.clip_end = 1000.0
ob_auto_camera = bpy.data.objects.new('AutoCamera', cam_auto)
scene.collection.objects.link(ob_auto_camera)
ob_auto_camera.location = (24.2024, -31.5053, 13.9578)
ob_auto_camera.rotation_euler = (1.09748, -7.21219e-08, 0.694738)
scene.camera = ob_auto_camera
light_auto_sun = bpy.data.lights.new('AutoSun', 'SUN')
light_auto_sun.energy = 3.0
light_auto_sun.angle = 0.0523599
ob_auto_sun = bpy.data.objects.new('AutoSun', light_auto_sun)
scene.collection.objects.link(ob_auto_sun)
ob_auto_sun.rotation_euler = (0.872665, 0.174533, 0.523599)
bpy.context.view_layer.update()
